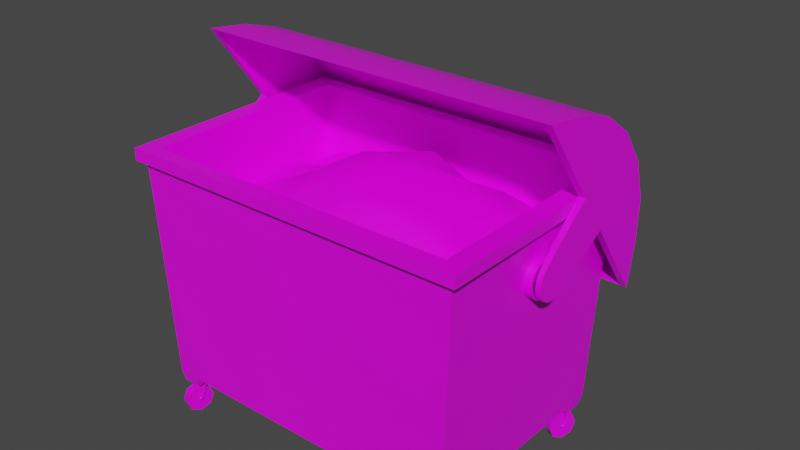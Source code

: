# Source: garbage_open.blend  (saved by Blender 2.81.16; exported with 4.5.12 LTS)
import bpy
from mathutils import Matrix  # noqa: F401  (used for matrix-valued properties, if any)

bpy.ops.wm.read_factory_settings(use_empty=True)
scene = bpy.context.scene
scene.name = 'Scene'

# ---- collections
col_collection = bpy.data.collections.new('Collection'); scene.collection.children.link(col_collection)

# ---- images (referenced by path relative to the original .blend; pixels are not part of the script)
import os
ASSET_DIR = os.environ.get("B2B_ASSET_DIR", "")  # directory of the original .blend (textures are referenced by path, not embedded)
HERE = os.path.dirname(os.path.abspath(__file__))  # packed textures are extracted next to this script under _unpacked/

def load_image(name, relpath, width, height, colorspace="sRGB"):
    """Load a texture the original file referenced (path relative to the .blend, or extracted next to this script)."""
    p = next((c for c in (os.path.join(HERE, relpath), os.path.join(ASSET_DIR, relpath)) if relpath and os.path.exists(c)), "")
    if p:
        img = bpy.data.images.load(p, check_existing=True)
        img.name = name
    else:  # same state as the original file: an image datablock whose file is absent (Cycles renders it pink)
        img = bpy.data.images.new(name, width, height)
        img.source = "FILE"
        img.filepath = "//" + (relpath or name)
    img.colorspace_settings.name = colorspace
    return img
img_garbage = load_image('garbage', 'garbage.png', 1024, 1024, 'sRGB')

# ---- materials (node trees are filled in below, after node groups)
mat_material = bpy.data.materials.new('Material')
mat_material.alpha_threshold = 0.0
mat_material.use_transparent_shadow = False
mat_material.line_color = (0.0, 0.0, 0.0, 1.0)

# ---- node groups
ng_auto_smooth = bpy.data.node_groups.new('Auto Smooth', 'GeometryNodeTree')
_s = ng_auto_smooth.interface.new_socket(name='Geometry', in_out='OUTPUT', socket_type='NodeSocketGeometry')
_s = ng_auto_smooth.interface.new_socket(name='Geometry', in_out='INPUT', socket_type='NodeSocketGeometry')
_s = ng_auto_smooth.interface.new_socket(name='Angle', in_out='INPUT', socket_type='NodeSocketFloat')
_s.subtype = 'ANGLE'
_s.min_value = 0.0
_s.max_value = 3.142
ng_auto_smooth.is_modifier = True
_N = ng_auto_smooth.nodes; _L = ng_auto_smooth.links
n0 = _N.new('NodeGroupOutput'); n0.name = 'Group Output'; n0.location = (480, -100)
n1 = _N.new('NodeGroupInput'); n1.name = 'Group Input'; n1.location = (-420, -300)
n2 = _N.new('NodeGroupInput'); n2.name = 'Group Input.001'; n2.location = (-60, -100)
n3 = _N.new('GeometryNodeSetShadeSmooth'); n3.name = 'Set Shade Smooth'; n3.location = (120, -100)
n3.domain = 'EDGE'
n4 = _N.new('GeometryNodeSetShadeSmooth'); n4.name = 'Set Shade Smooth.001'; n4.location = (300, -100)
n5 = _N.new('GeometryNodeInputMeshEdgeAngle'); n5.name = 'Edge Angle'; n5.location = (-420, -220)
n6 = _N.new('GeometryNodeInputEdgeSmooth'); n6.name = 'Is Edge Smooth'; n6.location = (-60, -160)
n7 = _N.new('GeometryNodeInputShadeSmooth'); n7.name = 'Is Face Smooth'; n7.location = (-240, -340)
n8 = _N.new('FunctionNodeBooleanMath'); n8.name = 'Boolean Math'; n8.location = (-60, -220)
n9 = _N.new('FunctionNodeCompare'); n9.name = 'Compare'; n9.location = (-240, -180)
n9.operation = 'LESS_EQUAL'
_L.new(n5.outputs[0], n9.inputs[0])
_L.new(n4.outputs[0], n0.inputs[0])
_L.new(n1.outputs[1], n9.inputs[1])
_L.new(n9.outputs[0], n8.inputs[0])
_L.new(n7.outputs[0], n8.inputs[1])
_L.new(n2.outputs[0], n3.inputs[0])
_L.new(n6.outputs[0], n3.inputs[1])
_L.new(n3.outputs[0], n4.inputs[0])
_L.new(n8.outputs[0], n3.inputs[2])
n0.is_active_output = True

# ---- material node trees
mat_material.use_nodes = True; mat_material.node_tree.nodes.clear()
_N = mat_material.node_tree.nodes; _L = mat_material.node_tree.links
n0 = _N.new('ShaderNodeOutputMaterial'); n0.name = 'Material Output'; n0.location = (300, 300)
n1 = _N.new('ShaderNodeBsdfPrincipled'); n1.name = 'Principled BSDF'; n1.location = (10, 300)
n1.distribution = 'GGX'
n1.subsurface_method = 'BURLEY'
n1.inputs[2].default_value = 0.4
n1.inputs[3].default_value = 1.45
n1.inputs[27].default_value = (0.0, 0.0, 0.0, 1.0)
n1.inputs[28].default_value = 1.0
n2 = _N.new('ShaderNodeTexImage'); n2.name = 'Image Texture'; n2.location = (-465, 171)
n2.image = img_garbage
_L.new(n1.outputs[0], n0.inputs[0])
_L.new(n2.outputs[0], n1.inputs[0])
n0.is_active_output = True

# ---- world
world_world = bpy.data.worlds.new('World'); scene.world = world_world
world_world.use_nodes = True; world_world.node_tree.nodes.clear()
_N = world_world.node_tree.nodes; _L = world_world.node_tree.links
n0 = _N.new('ShaderNodeOutputWorld'); n0.name = 'World Output'; n0.location = (300, 300)
n1 = _N.new('ShaderNodeBackground'); n1.name = 'Background'; n1.location = (10, 300)
n1.inputs[0].default_value = (0.05088, 0.05088, 0.05088, 1.0)
_L.new(n1.outputs[0], n0.inputs[0])
n0.is_active_output = True
world_world.color = (0.05088, 0.05088, 0.05088)
world_world.use_sun_shadow = False
world_world.sun_shadow_jitter_overblur = 0.0

# ---- meshes
me_cube = bpy.data.meshes.new('Cube')
me_cube.from_pydata([(1.572, 1.062, 1.069), (1.485, 1.003, -0.997), (1.572, -1.062, 1.069), (1.485, -1.003, -0.997), (1.363, -0.5702, -0.8671), (1.259, -0.9884, 1.18), (1.408, -1.122, 1.18), (1.408, -1.122, 1.069), (1.641, 1.122, 1.069), (1.641, -1.122, 1.069), (1.349, -1.062, 1.069), (1.275, 1.003, -0.997), (1.641, 1.122, 1.18), (1.641, -1.122, 1.18), (1.363, 0.5702, -0.8671), (1.259, 0.9884, 1.18), (1.467, 0.9884, 1.18), (1.467, -0.9884, 1.18), (1.408, 1.122, 1.18), (1.408, 1.122, 1.069), (0.0, 0.7441, -0.8671), (0.0, -0.7441, -0.8671), (1.349, 1.062, 1.069), (1.275, -1.003, -0.997), (0.0, 1.003, -0.997), (0.0, -1.062, 1.069), (0.0, -1.003, -0.997), (0.0, 1.062, 1.069), (0.0, -1.122, 1.069), (0.0, 1.122, 1.069), (0.0, -1.122, 1.18), (0.0, 1.122, 1.18), (0.0, -0.9884, 1.18), (0.0, 0.9884, 1.18), (1.363, -0.7441, -0.8671), (1.363, 0.7441, -0.8671), (1.275, 0.7687, -0.997), (1.275, -0.7687, -0.997), (1.572, 0.8134, 1.069), (1.572, -0.8134, 1.069), (1.485, -0.7687, -0.997), (1.485, 0.7687, -0.997), (1.641, 0.8595, 1.069), (1.641, -0.8595, 1.069), (1.641, 0.8595, 1.18), (1.641, -0.8595, 1.18), (1.467, 0.7573, 1.18), (1.467, -0.7573, 1.18), (1.207, 0.7441, -0.8671), (1.207, -0.7441, -0.8671), (0.0, 0.7687, -0.997), (0.0, -0.7687, -0.997), (1.293, 0.9831, -1.095), (1.293, 0.7889, -1.095), (1.293, -0.7889, -1.095), (1.293, -0.9831, -1.095), (1.467, -0.9831, -1.095), (1.467, -0.7889, -1.095), (1.467, 0.7889, -1.095), (1.467, 0.9831, -1.095)], [], [(32, 5, 49, 21), (51, 37, 23, 26), (45, 44, 46, 47), (40, 3, 56, 57), (40, 39, 2, 3), (11, 22, 0, 1), (10, 2, 9, 7), (13, 45, 47, 17), (38, 0, 8, 42), (25, 10, 7, 28), (7, 9, 13, 6), (28, 7, 6, 30), (42, 8, 12, 44), (6, 13, 17, 5), (16, 15, 48, 35), (44, 12, 16, 46), (17, 47, 4, 34), (3, 2, 10, 23), (15, 33, 20, 48), (8, 19, 18, 12), (5, 17, 34, 49), (0, 22, 19, 8), (47, 46, 14, 4), (18, 31, 33, 15), (12, 18, 15, 16), (19, 29, 31, 18), (30, 6, 5, 32), (24, 27, 22, 11), (9, 43, 45, 13), (46, 16, 35, 14), (23, 10, 25, 26), (22, 27, 29, 19), (43, 42, 44, 45), (2, 39, 43, 9), (39, 38, 42, 43), (1, 0, 38, 41), (41, 38, 39, 40), (11, 1, 59, 52), (36, 41, 40, 37), (24, 11, 36, 50), (50, 36, 37, 51), (54, 57, 56, 55), (52, 59, 58, 53), (37, 40, 57, 54), (23, 37, 54, 55), (3, 23, 55, 56), (41, 36, 53, 58), (1, 41, 58, 59), (36, 11, 52, 53), (14, 35, 48, 20, 21, 49, 34, 4)])
me_cube.polygons.foreach_set('use_smooth', [True] * 50)
_uv = me_cube.uv_layers.new(name='UVMap')
_uv.uv.foreach_set('vector', [0.2074, 0.5781, 0.3427, 0.5781, 0.3371, 0.8015, 0.2074, 0.8015, 0.8309, 0.3151, 0.6939, 0.3151, 0.6939, 0.2894, 0.8309, 0.2894, 0.631, 0.7654, 0.631, 0.5772, 0.6497, 0.5884, 0.6497, 0.7542, 0.2442, 0.02868, 0.2189, 0.02868, 0.2211, 0.0178, 0.242, 0.0178, 0.2442, 0.02868, 0.2393, 0.2551, 0.2127, 0.2551, 0.2189, 0.02868, 0.6076, 0.2442, 0.6156, 0.01779, 0.6395, 0.01779, 0.6302, 0.2442, 0.4596, 0.555, 0.4357, 0.555, 0.4283, 0.5484, 0.4532, 0.5484, 0.631, 0.7941, 0.631, 0.7654, 0.6497, 0.7542, 0.6497, 0.7795, 0.4357, 0.7604, 0.4357, 0.7876, 0.4283, 0.7941, 0.4283, 0.7654, 0.6046, 0.555, 0.4596, 0.555, 0.4532, 0.5484, 0.6046, 0.5484, 0.3914, 0.6002, 0.3914, 0.5748, 0.4033, 0.5748, 0.4033, 0.6002, 0.3914, 0.7545, 0.3914, 0.6002, 0.4033, 0.6002, 0.4033, 0.7545, 0.3896, 0.7967, 0.3896, 0.8255, 0.3777, 0.8255, 0.3777, 0.7967, 0.656, 0.7941, 0.631, 0.7941, 0.6497, 0.7795, 0.672, 0.7795, 0.664, 0.01675, 0.6863, 0.01675, 0.6919, 0.2402, 0.6751, 0.2402, 0.631, 0.5772, 0.631, 0.5484, 0.6497, 0.563, 0.6497, 0.5884, 0.6434, 0.5133, 0.6186, 0.5133, 0.5985, 0.2897, 0.6172, 0.2897, 0.02194, 0.6184, 0.01267, 0.3921, 0.03656, 0.3921, 0.04453, 0.6184, 0.6863, 0.01675, 0.8216, 0.01675, 0.8216, 0.2402, 0.6919, 0.2402, 0.8438, 0.4661, 0.8438, 0.4406, 0.8557, 0.4406, 0.8557, 0.4661, 0.3427, 0.5781, 0.365, 0.5781, 0.3539, 0.8015, 0.3371, 0.8015, 0.4357, 0.7876, 0.4596, 0.7876, 0.4532, 0.7941, 0.4283, 0.7941, 0.6186, 0.5133, 0.4558, 0.5133, 0.476, 0.2897, 0.5985, 0.2897, 0.656, 0.5484, 0.8073, 0.5484, 0.8073, 0.563, 0.672, 0.563, 0.631, 0.5484, 0.656, 0.5484, 0.672, 0.563, 0.6497, 0.563, 0.8438, 0.4406, 0.8438, 0.2864, 0.8557, 0.2864, 0.8557, 0.4406, 0.8073, 0.7941, 0.656, 0.7941, 0.672, 0.7795, 0.8073, 0.7795, 0.4706, 0.2442, 0.4706, 0.01779, 0.6156, 0.01779, 0.6076, 0.2442, 0.3896, 0.5798, 0.3896, 0.6085, 0.3777, 0.6085, 0.3777, 0.5798, 0.4558, 0.5133, 0.431, 0.5133, 0.4573, 0.2897, 0.476, 0.2897, 0.04453, 0.6184, 0.03656, 0.3921, 0.1815, 0.3921, 0.1815, 0.6184, 0.4596, 0.7876, 0.6046, 0.7876, 0.6046, 0.7941, 0.4532, 0.7941, 0.3896, 0.6085, 0.3896, 0.7967, 0.3777, 0.7967, 0.3777, 0.6085, 0.4357, 0.555, 0.4357, 0.5822, 0.4283, 0.5772, 0.4283, 0.5484, 0.4357, 0.5822, 0.4357, 0.7604, 0.4283, 0.7654, 0.4283, 0.5772, 0.4345, 0.02868, 0.4408, 0.2551, 0.4141, 0.2551, 0.4093, 0.02868, 0.4093, 0.02868, 0.4141, 0.2551, 0.2393, 0.2551, 0.2442, 0.02868, 0.6076, 0.2442, 0.6302, 0.2442, 0.6283, 0.255, 0.6095, 0.255, 0.6939, 0.4835, 0.6713, 0.4835, 0.6713, 0.3151, 0.6939, 0.3151, 0.8309, 0.5092, 0.6939, 0.5092, 0.6939, 0.4835, 0.8309, 0.4835, 0.8309, 0.4835, 0.6939, 0.4835, 0.6939, 0.3151, 0.8309, 0.3151, 0.7447, 0.8399, 0.7634, 0.8399, 0.7634, 0.8612, 0.7447, 0.8612, 0.7232, 0.8399, 0.7419, 0.8399, 0.7419, 0.8612, 0.7232, 0.8612, 0.8342, 0.2461, 0.8342, 0.2231, 0.8448, 0.2251, 0.8448, 0.2441, 0.8448, 0.1937, 0.8448, 0.2194, 0.8342, 0.2172, 0.8342, 0.1959, 0.02194, 0.6184, 0.04453, 0.6184, 0.04259, 0.6293, 0.02389, 0.6293, 0.7656, 0.863, 0.7656, 0.84, 0.7763, 0.842, 0.7763, 0.8611, 0.4345, 0.02868, 0.4093, 0.02868, 0.4115, 0.0178, 0.4324, 0.0178, 0.3726, 0.8202, 0.3726, 0.8459, 0.362, 0.8436, 0.362, 0.8224, 0.4261, 0.8438, 0.4261, 0.8248, 0.4429, 0.8248, 0.5726, 0.8248, 0.5726, 0.9878, 0.4429, 0.9878, 0.4261, 0.9878, 0.4261, 0.9687])
me_cube.materials.append(mat_material)
me_cube.use_remesh_preserve_volume = False
me_cube.use_remesh_preserve_attributes = False
me_cube.use_mirror_vertex_groups = False
me_cube.update()
me_cylinder = bpy.data.meshes.new('Cylinder')
me_cylinder.from_pydata([(0.02672, 0.06429, -0.03519), (0.02672, 0.06429, 0.03519), (0.06435, 0.02656, -0.03519), (0.06435, 0.02656, 0.03519), (0.06429, -0.02672, -0.03519), (0.06429, -0.02672, 0.03519), (0.02656, -0.06435, -0.03519), (0.02656, -0.06435, 0.03519), (-0.02672, -0.06429, -0.03519), (-0.02672, -0.06429, 0.03519), (-0.06435, -0.02656, -0.03519), (-0.06435, -0.02656, 0.03519), (-0.06429, 0.02672, -0.03519), (-0.06429, 0.02672, 0.03519), (-0.02656, 0.06435, -0.03519), (-0.02656, 0.06435, 0.03519), (0.02144, 0.05157, -0.1037), (0.02131, -0.05162, -0.1037), (-0.02144, -0.05157, -0.1037), (-0.02131, 0.05162, -0.1037), (0.04869, 0.05157, -0.1565), (0.04858, -0.05162, -0.1566), (0.01423, -0.05157, -0.176), (0.01434, 0.05162, -0.176), (0.05475, 0.05158, -0.181), (0.05464, -0.05161, -0.181), (0.03412, -0.05158, -0.1926), (0.03423, 0.05161, -0.1926)], [], [(0, 1, 3, 2), (2, 3, 5, 4), (4, 5, 7, 6), (6, 7, 9, 8), (8, 9, 11, 10), (10, 11, 13, 12), (12, 13, 15, 14), (14, 15, 1, 0), (14, 0, 16, 19), (6, 8, 18, 17), (19, 16, 20, 23), (17, 18, 22, 21), (23, 20, 24, 27), (21, 22, 26, 25)])
me_cylinder.polygons.foreach_set('use_smooth', [True] * 14)
_uv = me_cylinder.uv_layers.new(name='UVMap')
_uv.uv.foreach_set('vector', [0.3109, 0.8591, 0.3034, 0.8591, 0.3034, 0.855, 0.3109, 0.855, 0.3109, 0.855, 0.3034, 0.855, 0.3034, 0.8492, 0.3109, 0.8492, 0.3109, 0.8492, 0.3034, 0.8492, 0.3034, 0.845, 0.3109, 0.845, 0.7941, 0.8575, 0.795, 0.8651, 0.7893, 0.8659, 0.7884, 0.8582, 0.8537, 0.266, 0.8462, 0.266, 0.8462, 0.2619, 0.8537, 0.2619, 0.8537, 0.2619, 0.8462, 0.2619, 0.8462, 0.256, 0.8537, 0.256, 0.8537, 0.256, 0.8462, 0.256, 0.8462, 0.2519, 0.8537, 0.2519, 0.2564, 0.8535, 0.2574, 0.8459, 0.263, 0.8466, 0.2621, 0.8543, 0.2564, 0.8535, 0.2621, 0.8543, 0.2606, 0.8617, 0.256, 0.8611, 0.7941, 0.8575, 0.7884, 0.8582, 0.788, 0.8507, 0.7925, 0.8501, 0.256, 0.8611, 0.2606, 0.8617, 0.2627, 0.8678, 0.2588, 0.8694, 0.7925, 0.8501, 0.788, 0.8507, 0.7908, 0.8423, 0.7947, 0.8439, 0.2588, 0.8694, 0.2627, 0.8678, 0.263, 0.8706, 0.2607, 0.8715, 0.7947, 0.8439, 0.7908, 0.8423, 0.7927, 0.8402, 0.795, 0.8412])
me_cylinder.materials.append(mat_material)
me_cylinder.use_remesh_fix_poles = True
me_cylinder.use_remesh_preserve_attributes = False
me_cylinder.use_mirror_vertex_groups = False
me_cylinder.update()
me_cylinder_001 = bpy.data.meshes.new('Cylinder.001')
me_cylinder_001.from_pydata([(-1.158e-07, 0.1106, -0.042), (-1.158e-07, 0.1106, 0.042), (0.07819, 0.07819, -0.042), (0.07819, 0.07819, 0.042), (0.1106, -9.552e-08, -0.042), (0.1106, -8.855e-08, 0.042), (0.07819, -0.07819, -0.042), (0.07819, -0.07819, 0.042), (-1.255e-07, -0.1106, -0.042), (-1.255e-07, -0.1106, 0.042), (-0.0782, -0.07819, -0.042), (-0.0782, -0.07819, 0.042), (-0.1106, -8.936e-08, -0.042), (-0.1106, -8.24e-08, 0.042), (-0.0782, 0.07819, -0.042), (-0.0782, 0.07819, 0.042)], [], [(0, 1, 3, 2), (2, 3, 5, 4), (4, 5, 7, 6), (6, 7, 9, 8), (8, 9, 11, 10), (10, 11, 13, 12), (12, 13, 15, 14), (14, 15, 1, 0), (2, 4, 6, 8, 10, 12, 14, 0), (1, 15, 13, 11, 9, 7, 5, 3)])
me_cylinder_001.polygons.foreach_set('use_smooth', [True] * 10)
_uv = me_cylinder_001.uv_layers.new(name='UVMap')
_uv.uv.foreach_set('vector', [0.7778, 0.8558, 0.7868, 0.8558, 0.7868, 0.8624, 0.7778, 0.8624, 0.2931, 0.8452, 0.3021, 0.8452, 0.3021, 0.8544, 0.2931, 0.8544, 0.2931, 0.8544, 0.3021, 0.8544, 0.3021, 0.861, 0.2931, 0.861, 0.2305, 0.868, 0.2215, 0.868, 0.2215, 0.8615, 0.2305, 0.8615, 0.2305, 0.8615, 0.2215, 0.8615, 0.2215, 0.8522, 0.2305, 0.8522, 0.2305, 0.8522, 0.2215, 0.8522, 0.2215, 0.8457, 0.2305, 0.8457, 0.7778, 0.84, 0.7868, 0.84, 0.7868, 0.8465, 0.7778, 0.8465, 0.7778, 0.8465, 0.7868, 0.8465, 0.7868, 0.8558, 0.7778, 0.8558, 0.2541, 0.8423, 0.2477, 0.8357, 0.2477, 0.8265, 0.2541, 0.8199, 0.2632, 0.8199, 0.2697, 0.8265, 0.2697, 0.8357, 0.2632, 0.8423, 0.2444, 0.8265, 0.2444, 0.8357, 0.238, 0.8423, 0.2289, 0.8423, 0.2225, 0.8357, 0.2225, 0.8265, 0.2289, 0.8199, 0.238, 0.8199])
me_cylinder_001.materials.append(mat_material)
me_cylinder_001.use_remesh_fix_poles = True
me_cylinder_001.use_remesh_preserve_attributes = False
me_cylinder_001.use_mirror_vertex_groups = False
me_cylinder_001.update()
me_sphere = bpy.data.meshes.new('Sphere')
me_sphere.from_pydata([(7.226e-05, 0.0008672, 0.006849), (0.003248, 0.004043, 0.006328), (0.005941, 0.006736, 0.004843), (0.00774, 0.008535, 0.002621), (0.008372, 0.009167, -4.505e-10), (0.004564, 0.0008672, 0.006328), (0.008372, 0.0008672, 0.004843), (0.01092, 0.0008672, 0.002621), (0.01181, 0.0008672, -2.994e-10), (0.003248, -0.002309, 0.006328), (0.005941, -0.005002, 0.004843), (0.00774, -0.006801, 0.002621), (0.008372, -0.007433, -1.483e-10), (7.227e-05, -0.003625, 0.006328), (7.227e-05, -0.007433, 0.004843), (7.227e-05, -0.009977, 0.002621), (7.227e-05, -0.01087, -8.571e-11), (-0.003104, -0.002309, 0.006328), (-0.005796, -0.005002, 0.004843), (-0.007596, -0.006801, 0.002621), (-0.008227, -0.007433, -1.483e-10), (-0.004419, 0.0008672, 0.006328), (-0.008227, 0.0008672, 0.004843), (-0.01077, 0.0008672, 0.002621), (-0.01167, 0.0008672, -2.994e-10), (-0.003104, 0.004043, 0.006328), (-0.005796, 0.006736, 0.004843), (-0.007596, 0.008535, 0.002621), (-0.008227, 0.009167, -4.505e-10), (7.227e-05, 0.005359, 0.006328), (7.227e-05, 0.009167, 0.004843), (7.227e-05, 0.01171, 0.002621), (7.227e-05, 0.0126, -5.131e-10)], [], [(31, 30, 2, 3), (29, 0, 1), (32, 31, 3, 4), (30, 29, 1, 2), (3, 2, 6, 7), (1, 0, 5), (4, 3, 7, 8), (2, 1, 5, 6), (8, 7, 11, 12), (6, 5, 9, 10), (7, 6, 10, 11), (5, 0, 9), (10, 9, 13, 14), (11, 10, 14, 15), (9, 0, 13), (12, 11, 15, 16), (15, 14, 18, 19), (13, 0, 17), (16, 15, 19, 20), (14, 13, 17, 18), (17, 0, 21), (20, 19, 23, 24), (18, 17, 21, 22), (19, 18, 22, 23), (24, 23, 27, 28), (22, 21, 25, 26), (23, 22, 26, 27), (21, 0, 25), (27, 26, 30, 31), (25, 0, 29), (28, 27, 31, 32), (26, 25, 29, 30)])
me_sphere.polygons.foreach_set('use_smooth', [True] * 32)
_uv = me_sphere.uv_layers.new(name='UVMap')
_uv.uv.foreach_set('vector', [0.4128, 0.563, 0.4131, 0.563, 0.4132, 0.5636, 0.4128, 0.5637, 0.4128, 0.6074, 0.4126, 0.6069, 0.4129, 0.6071, 0.4125, 0.5629, 0.4128, 0.563, 0.4128, 0.5637, 0.4125, 0.5637, 0.4131, 0.563, 0.4135, 0.563, 0.4135, 0.5633, 0.4132, 0.5636, 0.4136, 0.6074, 0.4132, 0.6073, 0.4132, 0.6066, 0.4136, 0.6065, 0.4129, 0.6071, 0.4126, 0.6069, 0.4129, 0.6068, 0.4139, 0.6074, 0.4136, 0.6074, 0.4136, 0.6065, 0.4139, 0.6065, 0.4132, 0.6073, 0.4129, 0.6071, 0.4129, 0.6068, 0.4132, 0.6066, 0.4139, 0.6065, 0.4136, 0.6065, 0.4132, 0.6058, 0.4135, 0.6058, 0.4132, 0.6066, 0.4129, 0.6068, 0.4128, 0.6065, 0.413, 0.6061, 0.4133, 0.6239, 0.4135, 0.6241, 0.4133, 0.6246, 0.4129, 0.6245, 0.4137, 0.6245, 0.4139, 0.625, 0.4136, 0.6248, 0.4133, 0.6246, 0.4136, 0.6248, 0.4136, 0.6252, 0.4132, 0.6253, 0.4129, 0.6245, 0.4133, 0.6246, 0.4132, 0.6253, 0.4129, 0.6254, 0.4136, 0.6248, 0.4139, 0.625, 0.4136, 0.6252, 0.4127, 0.6245, 0.4129, 0.6245, 0.4129, 0.6254, 0.4126, 0.6254, 0.4129, 0.594, 0.4132, 0.5942, 0.4131, 0.5947, 0.4128, 0.5947, 0.4136, 0.6252, 0.4139, 0.625, 0.4137, 0.6254, 0.4126, 0.594, 0.4129, 0.594, 0.4128, 0.5947, 0.4125, 0.5948, 0.4132, 0.5942, 0.4135, 0.5945, 0.4135, 0.5947, 0.4131, 0.5947, 0.4135, 0.5947, 0.4138, 0.5948, 0.4136, 0.5951, 0.4125, 0.5948, 0.4128, 0.5947, 0.4131, 0.5956, 0.4128, 0.5957, 0.4131, 0.5947, 0.4135, 0.5947, 0.4136, 0.5951, 0.4134, 0.5954, 0.4128, 0.5947, 0.4131, 0.5947, 0.4134, 0.5954, 0.4131, 0.5956, 0.4135, 0.5615, 0.4137, 0.5617, 0.4131, 0.5621, 0.4129, 0.562, 0.4134, 0.5954, 0.4136, 0.5951, 0.4139, 0.5953, 0.4138, 0.5957, 0.4137, 0.5617, 0.4138, 0.562, 0.4134, 0.5624, 0.4131, 0.5621, 0.4136, 0.5951, 0.4138, 0.5948, 0.4139, 0.5953, 0.4131, 0.5621, 0.4134, 0.5624, 0.4131, 0.563, 0.4128, 0.563, 0.4136, 0.5627, 0.4138, 0.5629, 0.4135, 0.563, 0.4129, 0.562, 0.4131, 0.5621, 0.4128, 0.563, 0.4125, 0.5629, 0.4134, 0.5624, 0.4136, 0.5627, 0.4135, 0.563, 0.4131, 0.563])
me_sphere.materials.append(mat_material)
me_sphere.use_remesh_fix_poles = True
me_sphere.use_remesh_preserve_attributes = False
me_sphere.use_mirror_vertex_groups = False
me_sphere.update()
me_sphere_001 = bpy.data.meshes.new('Sphere.001')
me_sphere_001.from_pydata([(7.226e-05, 0.0008672, -0.007129), (0.003248, 0.004043, -0.006608), (0.005941, 0.006736, -0.005123), (0.00774, 0.008535, -0.002901), (0.008372, 0.009167, -0.0002801), (0.004564, 0.0008672, -0.006608), (0.008372, 0.0008672, -0.005123), (0.01092, 0.0008672, -0.002901), (0.01181, 0.0008672, -0.0002801), (0.003248, -0.002309, -0.006608), (0.005941, -0.005002, -0.005123), (0.00774, -0.006801, -0.002901), (0.008372, -0.007433, -0.0002801), (7.227e-05, -0.003625, -0.006608), (7.227e-05, -0.007433, -0.005123), (7.227e-05, -0.009977, -0.002901), (7.227e-05, -0.01087, -0.0002801), (-0.003104, -0.002309, -0.006608), (-0.005796, -0.005002, -0.005123), (-0.007596, -0.006801, -0.002901), (-0.008227, -0.007433, -0.0002801), (-0.004419, 0.0008672, -0.006608), (-0.008227, 0.0008672, -0.005123), (-0.01077, 0.0008672, -0.002901), (-0.01167, 0.0008672, -0.0002801), (-0.003104, 0.004043, -0.006608), (-0.005796, 0.006736, -0.005123), (-0.007596, 0.008535, -0.002901), (-0.008227, 0.009167, -0.0002801), (7.227e-05, 0.005359, -0.006608), (7.227e-05, 0.009167, -0.005123), (7.227e-05, 0.01171, -0.002901), (7.227e-05, 0.0126, -0.0002801)], [], [(31, 30, 2, 3), (29, 0, 1), (32, 31, 3, 4), (30, 29, 1, 2), (3, 2, 6, 7), (1, 0, 5), (4, 3, 7, 8), (2, 1, 5, 6), (8, 7, 11, 12), (6, 5, 9, 10), (7, 6, 10, 11), (5, 0, 9), (10, 9, 13, 14), (11, 10, 14, 15), (9, 0, 13), (12, 11, 15, 16), (15, 14, 18, 19), (13, 0, 17), (16, 15, 19, 20), (14, 13, 17, 18), (17, 0, 21), (20, 19, 23, 24), (18, 17, 21, 22), (19, 18, 22, 23), (24, 23, 27, 28), (22, 21, 25, 26), (23, 22, 26, 27), (21, 0, 25), (27, 26, 30, 31), (25, 0, 29), (28, 27, 31, 32), (26, 25, 29, 30)])
me_sphere_001.polygons.foreach_set('use_smooth', [True] * 32)
_uv = me_sphere_001.uv_layers.new(name='UVMap')
_uv.uv.foreach_set('vector', [0.4131, 0.5757, 0.4134, 0.5754, 0.4138, 0.5758, 0.4137, 0.5761, 0.4125, 0.5933, 0.4125, 0.5929, 0.4127, 0.5931, 0.4129, 0.5758, 0.4131, 0.5757, 0.4137, 0.5761, 0.4135, 0.5763, 0.4126, 0.5938, 0.4125, 0.5933, 0.4127, 0.5931, 0.413, 0.5934, 0.4133, 0.5936, 0.413, 0.5934, 0.4132, 0.5928, 0.4136, 0.5928, 0.4127, 0.5931, 0.4125, 0.5929, 0.4129, 0.5928, 0.4135, 0.5938, 0.4133, 0.5936, 0.4136, 0.5928, 0.4139, 0.5929, 0.413, 0.5934, 0.4127, 0.5931, 0.4129, 0.5928, 0.4132, 0.5928, 0.4139, 0.5929, 0.4136, 0.5928, 0.4135, 0.5921, 0.4138, 0.5921, 0.4132, 0.5928, 0.4129, 0.5928, 0.4128, 0.5925, 0.4132, 0.5922, 0.4136, 0.5928, 0.4132, 0.5928, 0.4132, 0.5922, 0.4135, 0.5921, 0.4129, 0.5928, 0.4125, 0.5929, 0.4128, 0.5925, 0.4133, 0.6132, 0.4136, 0.6132, 0.4137, 0.6136, 0.4135, 0.6138, 0.4129, 0.6132, 0.4133, 0.6132, 0.4135, 0.6138, 0.4132, 0.614, 0.4136, 0.6132, 0.414, 0.6133, 0.4137, 0.6136, 0.4126, 0.6132, 0.4129, 0.6132, 0.4132, 0.614, 0.4129, 0.6141, 0.4132, 0.614, 0.4135, 0.6138, 0.4139, 0.6142, 0.4137, 0.6145, 0.4137, 0.6136, 0.414, 0.6133, 0.414, 0.6138, 0.4129, 0.6141, 0.4132, 0.614, 0.4137, 0.6145, 0.4135, 0.6147, 0.4135, 0.6138, 0.4137, 0.6136, 0.414, 0.6138, 0.4139, 0.6142, 0.1945, 0.3747, 0.1946, 0.3744, 0.1949, 0.3746, 0.1946, 0.3757, 0.1945, 0.3755, 0.1954, 0.3751, 0.1955, 0.3754, 0.1945, 0.3751, 0.1945, 0.3747, 0.1949, 0.3746, 0.1951, 0.3749, 0.1945, 0.3755, 0.1945, 0.3751, 0.1951, 0.3749, 0.1954, 0.3751, 0.4125, 0.5742, 0.4128, 0.5741, 0.4128, 0.5749, 0.4125, 0.5749, 0.1951, 0.3749, 0.1949, 0.3746, 0.1951, 0.3744, 0.1955, 0.3744, 0.4128, 0.5741, 0.4132, 0.5743, 0.4131, 0.5748, 0.4128, 0.5749, 0.1949, 0.3746, 0.1946, 0.3744, 0.1951, 0.3744, 0.4128, 0.5749, 0.4131, 0.5748, 0.4134, 0.5754, 0.4131, 0.5757, 0.4135, 0.5748, 0.4138, 0.5749, 0.4136, 0.5752, 0.4125, 0.5749, 0.4128, 0.5749, 0.4131, 0.5757, 0.4129, 0.5758, 0.4131, 0.5748, 0.4135, 0.5748, 0.4136, 0.5752, 0.4134, 0.5754])
me_sphere_001.materials.append(mat_material)
me_sphere_001.use_remesh_fix_poles = True
me_sphere_001.use_remesh_preserve_attributes = False
me_sphere_001.use_mirror_vertex_groups = False
me_sphere_001.update()
me_cylinder_002 = bpy.data.meshes.new('Cylinder.002')
me_cylinder_002.from_pydata([(0.02672, 0.06429, -0.03519), (0.02672, 0.06429, 0.03519), (0.06435, 0.02656, -0.03519), (0.06435, 0.02656, 0.03519), (0.06429, -0.02672, -0.03519), (0.06429, -0.02672, 0.03519), (0.02656, -0.06435, -0.03519), (0.02656, -0.06435, 0.03519), (-0.02672, -0.06429, -0.03519), (-0.02672, -0.06429, 0.03519), (-0.06435, -0.02656, -0.03519), (-0.06435, -0.02656, 0.03519), (-0.06429, 0.02672, -0.03519), (-0.06429, 0.02672, 0.03519), (-0.02656, 0.06435, -0.03519), (-0.02656, 0.06435, 0.03519), (0.02144, 0.05157, -0.1037), (0.02131, -0.05162, -0.1037), (-0.02144, -0.05157, -0.1037), (-0.02131, 0.05162, -0.1037), (0.04869, 0.05157, -0.1565), (0.04858, -0.05162, -0.1566), (0.01423, -0.05157, -0.176), (0.01434, 0.05162, -0.176), (0.05475, 0.05158, -0.181), (0.05464, -0.05161, -0.181), (0.03412, -0.05158, -0.1926), (0.03423, 0.05161, -0.1926)], [], [(0, 1, 3, 2), (2, 3, 5, 4), (4, 5, 7, 6), (6, 7, 9, 8), (8, 9, 11, 10), (10, 11, 13, 12), (12, 13, 15, 14), (14, 15, 1, 0), (14, 0, 16, 19), (6, 8, 18, 17), (19, 16, 20, 23), (17, 18, 22, 21), (23, 20, 24, 27), (21, 22, 26, 25)])
me_cylinder_002.polygons.foreach_set('use_smooth', [True] * 14)
_uv = me_cylinder_002.uv_layers.new(name='UVMap')
_uv.uv.foreach_set('vector', [0.3299, 0.864, 0.3224, 0.864, 0.3224, 0.8598, 0.3299, 0.8598, 0.3299, 0.8598, 0.3224, 0.8598, 0.3224, 0.854, 0.3299, 0.854, 0.3299, 0.854, 0.3224, 0.854, 0.3224, 0.8499, 0.3299, 0.8499, 0.8522, 0.211, 0.8532, 0.2186, 0.8475, 0.2194, 0.8466, 0.2117, 0.3519, 0.864, 0.3444, 0.864, 0.3444, 0.8598, 0.3519, 0.8598, 0.3519, 0.8598, 0.3444, 0.8598, 0.3444, 0.854, 0.3519, 0.854, 0.3519, 0.854, 0.3444, 0.854, 0.3444, 0.8499, 0.3519, 0.8499, 0.2402, 0.8535, 0.2412, 0.8459, 0.2469, 0.8466, 0.2459, 0.8543, 0.2402, 0.8535, 0.2459, 0.8543, 0.2444, 0.8617, 0.2398, 0.8611, 0.8522, 0.211, 0.8466, 0.2117, 0.8462, 0.2042, 0.8507, 0.2036, 0.2398, 0.8611, 0.2444, 0.8617, 0.2466, 0.8678, 0.2426, 0.8694, 0.8507, 0.2036, 0.8462, 0.2042, 0.849, 0.1958, 0.8529, 0.1974, 0.2426, 0.8694, 0.2466, 0.8678, 0.2469, 0.8706, 0.2445, 0.8715, 0.8529, 0.1974, 0.849, 0.1958, 0.8509, 0.1937, 0.8532, 0.1947])
me_cylinder_002.materials.append(mat_material)
me_cylinder_002.use_remesh_fix_poles = True
me_cylinder_002.use_remesh_preserve_attributes = False
me_cylinder_002.use_mirror_vertex_groups = False
me_cylinder_002.update()
me_cylinder_003 = bpy.data.meshes.new('Cylinder.003')
me_cylinder_003.from_pydata([(-1.158e-07, 0.1106, -0.042), (-1.158e-07, 0.1106, 0.042), (0.07819, 0.07819, -0.042), (0.07819, 0.07819, 0.042), (0.1106, -9.552e-08, -0.042), (0.1106, -8.855e-08, 0.042), (0.07819, -0.07819, -0.042), (0.07819, -0.07819, 0.042), (-1.255e-07, -0.1106, -0.042), (-1.255e-07, -0.1106, 0.042), (-0.0782, -0.07819, -0.042), (-0.0782, -0.07819, 0.042), (-0.1106, -8.936e-08, -0.042), (-0.1106, -8.24e-08, 0.042), (-0.0782, 0.07819, -0.042), (-0.0782, 0.07819, 0.042)], [], [(0, 1, 3, 2), (2, 3, 5, 4), (4, 5, 7, 6), (6, 7, 9, 8), (8, 9, 11, 10), (10, 11, 13, 12), (12, 13, 15, 14), (14, 15, 1, 0), (2, 4, 6, 8, 10, 12, 14, 0), (1, 15, 13, 11, 9, 7, 5, 3)])
me_cylinder_003.polygons.foreach_set('use_smooth', [True] * 10)
_uv = me_cylinder_003.uv_layers.new(name='UVMap')
_uv.uv.foreach_set('vector', [0.7983, 0.8607, 0.8073, 0.8607, 0.8073, 0.8672, 0.7983, 0.8672, 0.8341, 0.249, 0.8431, 0.249, 0.8431, 0.2583, 0.8341, 0.2583, 0.8341, 0.2583, 0.8431, 0.2583, 0.8431, 0.2648, 0.8341, 0.2648, 0.2053, 0.868, 0.1962, 0.868, 0.1962, 0.8615, 0.2053, 0.8615, 0.2053, 0.8615, 0.1962, 0.8615, 0.1962, 0.8522, 0.2053, 0.8522, 0.2053, 0.8522, 0.1962, 0.8522, 0.1962, 0.8457, 0.2053, 0.8457, 0.7983, 0.8448, 0.8073, 0.8448, 0.8073, 0.8514, 0.7983, 0.8514, 0.7983, 0.8514, 0.8073, 0.8514, 0.8073, 0.8607, 0.7983, 0.8607, 0.7804, 0.8366, 0.774, 0.8301, 0.774, 0.8208, 0.7804, 0.8142, 0.7895, 0.8142, 0.7959, 0.8208, 0.7959, 0.8301, 0.7895, 0.8366, 0.2192, 0.8265, 0.2192, 0.8357, 0.2127, 0.8423, 0.2036, 0.8423, 0.1972, 0.8357, 0.1972, 0.8265, 0.2036, 0.8199, 0.2127, 0.8199])
me_cylinder_003.materials.append(mat_material)
me_cylinder_003.use_remesh_fix_poles = True
me_cylinder_003.use_remesh_preserve_attributes = False
me_cylinder_003.use_mirror_vertex_groups = False
me_cylinder_003.update()
me_sphere_002 = bpy.data.meshes.new('Sphere.002')
me_sphere_002.from_pydata([(7.226e-05, 0.0008672, 0.006849), (0.003248, 0.004043, 0.006328), (0.005941, 0.006736, 0.004843), (0.00774, 0.008535, 0.002621), (0.008372, 0.009167, -4.505e-10), (0.004564, 0.0008672, 0.006328), (0.008372, 0.0008672, 0.004843), (0.01092, 0.0008672, 0.002621), (0.01181, 0.0008672, -2.994e-10), (0.003248, -0.002309, 0.006328), (0.005941, -0.005002, 0.004843), (0.00774, -0.006801, 0.002621), (0.008372, -0.007433, -1.483e-10), (7.227e-05, -0.003625, 0.006328), (7.227e-05, -0.007433, 0.004843), (7.227e-05, -0.009977, 0.002621), (7.227e-05, -0.01087, -8.571e-11), (-0.003104, -0.002309, 0.006328), (-0.005796, -0.005002, 0.004843), (-0.007596, -0.006801, 0.002621), (-0.008227, -0.007433, -1.483e-10), (-0.004419, 0.0008672, 0.006328), (-0.008227, 0.0008672, 0.004843), (-0.01077, 0.0008672, 0.002621), (-0.01167, 0.0008672, -2.994e-10), (-0.003104, 0.004043, 0.006328), (-0.005796, 0.006736, 0.004843), (-0.007596, 0.008535, 0.002621), (-0.008227, 0.009167, -4.505e-10), (7.227e-05, 0.005359, 0.006328), (7.227e-05, 0.009167, 0.004843), (7.227e-05, 0.01171, 0.002621), (7.227e-05, 0.0126, -5.131e-10)], [], [(31, 30, 2, 3), (29, 0, 1), (32, 31, 3, 4), (30, 29, 1, 2), (3, 2, 6, 7), (1, 0, 5), (4, 3, 7, 8), (2, 1, 5, 6), (8, 7, 11, 12), (6, 5, 9, 10), (7, 6, 10, 11), (5, 0, 9), (10, 9, 13, 14), (11, 10, 14, 15), (9, 0, 13), (12, 11, 15, 16), (15, 14, 18, 19), (13, 0, 17), (16, 15, 19, 20), (14, 13, 17, 18), (17, 0, 21), (20, 19, 23, 24), (18, 17, 21, 22), (19, 18, 22, 23), (24, 23, 27, 28), (22, 21, 25, 26), (23, 22, 26, 27), (21, 0, 25), (27, 26, 30, 31), (25, 0, 29), (28, 27, 31, 32), (26, 25, 29, 30)])
me_sphere_002.polygons.foreach_set('use_smooth', [True] * 32)
_uv = me_sphere_002.uv_layers.new(name='UVMap')
_uv.uv.foreach_set('vector', [0.4128, 0.5832, 0.4131, 0.5832, 0.4132, 0.5838, 0.4128, 0.5839, 0.4128, 0.6093, 0.4126, 0.6089, 0.4129, 0.6091, 0.4125, 0.5831, 0.4128, 0.5832, 0.4128, 0.5839, 0.4125, 0.5839, 0.4131, 0.5832, 0.4135, 0.5832, 0.4135, 0.5835, 0.4132, 0.5838, 0.4136, 0.6093, 0.4132, 0.6092, 0.4132, 0.6085, 0.4136, 0.6084, 0.4129, 0.6091, 0.4126, 0.6089, 0.4129, 0.6087, 0.4139, 0.6094, 0.4136, 0.6093, 0.4136, 0.6084, 0.4139, 0.6084, 0.4132, 0.6092, 0.4129, 0.6091, 0.4129, 0.6087, 0.4132, 0.6085, 0.4139, 0.6084, 0.4136, 0.6084, 0.4132, 0.6078, 0.4135, 0.6077, 0.4132, 0.6085, 0.4129, 0.6087, 0.4128, 0.6084, 0.413, 0.608, 0.4133, 0.6203, 0.4135, 0.6205, 0.4133, 0.621, 0.4129, 0.6209, 0.4137, 0.6209, 0.4139, 0.6214, 0.4136, 0.6212, 0.4133, 0.621, 0.4136, 0.6212, 0.4136, 0.6216, 0.4132, 0.6217, 0.4129, 0.6209, 0.4133, 0.621, 0.4132, 0.6217, 0.4129, 0.6218, 0.4136, 0.6212, 0.4139, 0.6214, 0.4136, 0.6216, 0.4127, 0.6209, 0.4129, 0.6209, 0.4129, 0.6218, 0.4126, 0.6218, 0.4129, 0.596, 0.4132, 0.5961, 0.4131, 0.5967, 0.4128, 0.5967, 0.4136, 0.6216, 0.4139, 0.6214, 0.4137, 0.6218, 0.4126, 0.596, 0.4129, 0.596, 0.4128, 0.5967, 0.4125, 0.5968, 0.4132, 0.5961, 0.4135, 0.5964, 0.4135, 0.5967, 0.4131, 0.5967, 0.4135, 0.5967, 0.4138, 0.5968, 0.4136, 0.5971, 0.4125, 0.5968, 0.4128, 0.5967, 0.4131, 0.5976, 0.4128, 0.5977, 0.4131, 0.5967, 0.4135, 0.5967, 0.4136, 0.5971, 0.4134, 0.5973, 0.4128, 0.5967, 0.4131, 0.5967, 0.4134, 0.5973, 0.4131, 0.5976, 0.4135, 0.5817, 0.4137, 0.5819, 0.4131, 0.5823, 0.4129, 0.5822, 0.4134, 0.5973, 0.4136, 0.5971, 0.4139, 0.5973, 0.4138, 0.5977, 0.4137, 0.5819, 0.4138, 0.5822, 0.4134, 0.5826, 0.4131, 0.5823, 0.4136, 0.5971, 0.4138, 0.5968, 0.4139, 0.5973, 0.4131, 0.5823, 0.4134, 0.5826, 0.4131, 0.5832, 0.4128, 0.5832, 0.4136, 0.5829, 0.4138, 0.5832, 0.4135, 0.5832, 0.4129, 0.5822, 0.4131, 0.5823, 0.4128, 0.5832, 0.4125, 0.5831, 0.4134, 0.5826, 0.4136, 0.5829, 0.4135, 0.5832, 0.4131, 0.5832])
me_sphere_002.materials.append(mat_material)
me_sphere_002.use_remesh_fix_poles = True
me_sphere_002.use_remesh_preserve_attributes = False
me_sphere_002.use_mirror_vertex_groups = False
me_sphere_002.update()
me_sphere_003 = bpy.data.meshes.new('Sphere.003')
me_sphere_003.from_pydata([(7.226e-05, 0.0008672, -0.007129), (0.003248, 0.004043, -0.006608), (0.005941, 0.006736, -0.005123), (0.00774, 0.008535, -0.002901), (0.008372, 0.009167, -0.0002801), (0.004564, 0.0008672, -0.006608), (0.008372, 0.0008672, -0.005123), (0.01092, 0.0008672, -0.002901), (0.01181, 0.0008672, -0.0002801), (0.003248, -0.002309, -0.006608), (0.005941, -0.005002, -0.005123), (0.00774, -0.006801, -0.002901), (0.008372, -0.007433, -0.0002801), (7.227e-05, -0.003625, -0.006608), (7.227e-05, -0.007433, -0.005123), (7.227e-05, -0.009977, -0.002901), (7.227e-05, -0.01087, -0.0002801), (-0.003104, -0.002309, -0.006608), (-0.005796, -0.005002, -0.005123), (-0.007596, -0.006801, -0.002901), (-0.008227, -0.007433, -0.0002801), (-0.004419, 0.0008672, -0.006608), (-0.008227, 0.0008672, -0.005123), (-0.01077, 0.0008672, -0.002901), (-0.01167, 0.0008672, -0.0002801), (-0.003104, 0.004043, -0.006608), (-0.005796, 0.006736, -0.005123), (-0.007596, 0.008535, -0.002901), (-0.008227, 0.009167, -0.0002801), (7.227e-05, 0.005359, -0.006608), (7.227e-05, 0.009167, -0.005123), (7.227e-05, 0.01171, -0.002901), (7.227e-05, 0.0126, -0.0002801)], [], [(31, 30, 2, 3), (29, 0, 1), (32, 31, 3, 4), (30, 29, 1, 2), (3, 2, 6, 7), (1, 0, 5), (4, 3, 7, 8), (2, 1, 5, 6), (8, 7, 11, 12), (6, 5, 9, 10), (7, 6, 10, 11), (5, 0, 9), (10, 9, 13, 14), (11, 10, 14, 15), (9, 0, 13), (12, 11, 15, 16), (15, 14, 18, 19), (13, 0, 17), (16, 15, 19, 20), (14, 13, 17, 18), (17, 0, 21), (20, 19, 23, 24), (18, 17, 21, 22), (19, 18, 22, 23), (24, 23, 27, 28), (22, 21, 25, 26), (23, 22, 26, 27), (21, 0, 25), (27, 26, 30, 31), (25, 0, 29), (28, 27, 31, 32), (26, 25, 29, 30)])
me_sphere_003.polygons.foreach_set('use_smooth', [True] * 32)
_uv = me_sphere_003.uv_layers.new(name='UVMap')
_uv.uv.foreach_set('vector', [0.4131, 0.5807, 0.4134, 0.5805, 0.4138, 0.5808, 0.4137, 0.5812, 0.4125, 0.5914, 0.4125, 0.5909, 0.4127, 0.5912, 0.4129, 0.5809, 0.4131, 0.5807, 0.4137, 0.5812, 0.4135, 0.5814, 0.4126, 0.5918, 0.4125, 0.5914, 0.4127, 0.5912, 0.413, 0.5914, 0.4133, 0.5917, 0.413, 0.5914, 0.4132, 0.5908, 0.4136, 0.5908, 0.4127, 0.5912, 0.4125, 0.5909, 0.4129, 0.5908, 0.4135, 0.5918, 0.4133, 0.5917, 0.4136, 0.5908, 0.4139, 0.5909, 0.413, 0.5914, 0.4127, 0.5912, 0.4129, 0.5908, 0.4132, 0.5908, 0.4139, 0.5909, 0.4136, 0.5908, 0.4135, 0.5901, 0.4138, 0.5901, 0.4132, 0.5908, 0.4129, 0.5908, 0.4128, 0.5905, 0.4132, 0.5902, 0.4136, 0.5908, 0.4132, 0.5908, 0.4132, 0.5902, 0.4135, 0.5901, 0.4129, 0.5908, 0.4125, 0.5909, 0.4128, 0.5905, 0.4133, 0.6096, 0.4136, 0.6097, 0.4137, 0.61, 0.4135, 0.6103, 0.4129, 0.6096, 0.4133, 0.6096, 0.4135, 0.6103, 0.4132, 0.6105, 0.4136, 0.6097, 0.414, 0.6097, 0.4137, 0.61, 0.4126, 0.6097, 0.4129, 0.6096, 0.4132, 0.6105, 0.4129, 0.6106, 0.4132, 0.6105, 0.4135, 0.6103, 0.4139, 0.6107, 0.4137, 0.611, 0.4137, 0.61, 0.414, 0.6097, 0.414, 0.6102, 0.4129, 0.6106, 0.4132, 0.6105, 0.4137, 0.611, 0.4135, 0.6111, 0.4135, 0.6103, 0.4137, 0.61, 0.414, 0.6102, 0.4139, 0.6107, 0.1945, 0.3763, 0.1946, 0.376, 0.1949, 0.3762, 0.1946, 0.3773, 0.1945, 0.3771, 0.1954, 0.3767, 0.1955, 0.377, 0.1945, 0.3767, 0.1945, 0.3763, 0.1949, 0.3762, 0.1951, 0.3764, 0.1945, 0.3771, 0.1945, 0.3767, 0.1951, 0.3764, 0.1954, 0.3767, 0.4125, 0.5792, 0.4128, 0.5792, 0.4128, 0.5799, 0.4125, 0.58, 0.1951, 0.3764, 0.1949, 0.3762, 0.1951, 0.376, 0.1955, 0.376, 0.4128, 0.5792, 0.4132, 0.5793, 0.4131, 0.5799, 0.4128, 0.5799, 0.1949, 0.3762, 0.1946, 0.376, 0.1951, 0.376, 0.4128, 0.5799, 0.4131, 0.5799, 0.4134, 0.5805, 0.4131, 0.5807, 0.4135, 0.5799, 0.4138, 0.5799, 0.4136, 0.5802, 0.4125, 0.58, 0.4128, 0.5799, 0.4131, 0.5807, 0.4129, 0.5809, 0.4131, 0.5799, 0.4135, 0.5799, 0.4136, 0.5802, 0.4134, 0.5805])
me_sphere_003.materials.append(mat_material)
me_sphere_003.use_remesh_fix_poles = True
me_sphere_003.use_remesh_preserve_attributes = False
me_sphere_003.use_mirror_vertex_groups = False
me_sphere_003.update()
me_cylinder_004 = bpy.data.meshes.new('Cylinder.004')
me_cylinder_004.from_pydata([(0.02672, 0.06429, -0.03519), (0.02672, 0.06429, 0.03519), (0.06435, 0.02656, -0.03519), (0.06435, 0.02656, 0.03519), (0.06429, -0.02672, -0.03519), (0.06429, -0.02672, 0.03519), (0.02656, -0.06435, -0.03519), (0.02656, -0.06435, 0.03519), (-0.02672, -0.06429, -0.03519), (-0.02672, -0.06429, 0.03519), (-0.06435, -0.02656, -0.03519), (-0.06435, -0.02656, 0.03519), (-0.06429, 0.02672, -0.03519), (-0.06429, 0.02672, 0.03519), (-0.02656, 0.06435, -0.03519), (-0.02656, 0.06435, 0.03519), (0.02144, 0.05157, -0.1037), (0.02131, -0.05162, -0.1037), (-0.02144, -0.05157, -0.1037), (-0.02131, 0.05162, -0.1037), (0.04869, 0.05157, -0.1565), (0.04858, -0.05162, -0.1566), (0.01423, -0.05157, -0.176), (0.01434, 0.05162, -0.176), (0.05475, 0.05158, -0.181), (0.05464, -0.05161, -0.181), (0.03412, -0.05158, -0.1926), (0.03423, 0.05161, -0.1926)], [], [(0, 1, 3, 2), (2, 3, 5, 4), (4, 5, 7, 6), (6, 7, 9, 8), (8, 9, 11, 10), (10, 11, 13, 12), (12, 13, 15, 14), (14, 15, 1, 0), (14, 0, 16, 19), (6, 8, 18, 17), (19, 16, 20, 23), (17, 18, 22, 21), (23, 20, 24, 27), (21, 22, 26, 25)])
me_cylinder_004.polygons.foreach_set('use_smooth', [True] * 14)
_uv = me_cylinder_004.uv_layers.new(name='UVMap')
_uv.uv.foreach_set('vector', [0.3196, 0.8591, 0.3121, 0.8591, 0.3121, 0.855, 0.3196, 0.855, 0.3196, 0.855, 0.3121, 0.855, 0.3121, 0.8492, 0.3196, 0.8492, 0.3196, 0.8492, 0.3121, 0.8492, 0.3121, 0.845, 0.3196, 0.845, 0.8522, 0.2405, 0.8532, 0.2482, 0.8475, 0.2489, 0.8465, 0.2413, 0.3606, 0.864, 0.3531, 0.864, 0.3531, 0.8598, 0.3606, 0.8598, 0.3606, 0.8598, 0.3531, 0.8598, 0.3531, 0.854, 0.3606, 0.854, 0.3606, 0.854, 0.3531, 0.854, 0.3531, 0.8499, 0.3606, 0.8499, 0.2483, 0.8535, 0.2493, 0.8459, 0.255, 0.8466, 0.254, 0.8543, 0.2483, 0.8535, 0.254, 0.8543, 0.2525, 0.8617, 0.2479, 0.8611, 0.8522, 0.2405, 0.8465, 0.2413, 0.8461, 0.2337, 0.8507, 0.2331, 0.2479, 0.8611, 0.2525, 0.8617, 0.2546, 0.8678, 0.2507, 0.8694, 0.8507, 0.2331, 0.8461, 0.2337, 0.8489, 0.2254, 0.8529, 0.227, 0.2507, 0.8694, 0.2546, 0.8678, 0.255, 0.8706, 0.2526, 0.8715, 0.8529, 0.227, 0.8489, 0.2254, 0.8508, 0.2233, 0.8532, 0.2242])
me_cylinder_004.materials.append(mat_material)
me_cylinder_004.use_remesh_fix_poles = True
me_cylinder_004.use_remesh_preserve_attributes = False
me_cylinder_004.use_mirror_vertex_groups = False
me_cylinder_004.update()
me_cylinder_005 = bpy.data.meshes.new('Cylinder.005')
me_cylinder_005.from_pydata([(-1.158e-07, 0.1106, -0.042), (-1.158e-07, 0.1106, 0.042), (0.07819, 0.07819, -0.042), (0.07819, 0.07819, 0.042), (0.1106, -9.552e-08, -0.042), (0.1106, -8.855e-08, 0.042), (0.07819, -0.07819, -0.042), (0.07819, -0.07819, 0.042), (-1.255e-07, -0.1106, -0.042), (-1.255e-07, -0.1106, 0.042), (-0.0782, -0.07819, -0.042), (-0.0782, -0.07819, 0.042), (-0.1106, -8.936e-08, -0.042), (-0.1106, -8.24e-08, 0.042), (-0.0782, 0.07819, -0.042), (-0.0782, 0.07819, 0.042)], [], [(0, 1, 3, 2), (2, 3, 5, 4), (4, 5, 7, 6), (6, 7, 9, 8), (8, 9, 11, 10), (10, 11, 13, 12), (12, 13, 15, 14), (14, 15, 1, 0), (2, 4, 6, 8, 10, 12, 14, 0), (1, 15, 13, 11, 9, 7, 5, 3)])
me_cylinder_005.polygons.foreach_set('use_smooth', [True] * 10)
_uv = me_cylinder_005.uv_layers.new(name='UVMap')
_uv.uv.foreach_set('vector', [0.8086, 0.8607, 0.8177, 0.8607, 0.8177, 0.8672, 0.8086, 0.8672, 0.2827, 0.8452, 0.2918, 0.8452, 0.2918, 0.8544, 0.2827, 0.8544, 0.2827, 0.8544, 0.2918, 0.8544, 0.2918, 0.861, 0.2827, 0.861, 0.8526, 0.5036, 0.8436, 0.5036, 0.8436, 0.497, 0.8526, 0.497, 0.8526, 0.497, 0.8436, 0.497, 0.8436, 0.4878, 0.8526, 0.4878, 0.8526, 0.4878, 0.8436, 0.4878, 0.8436, 0.4812, 0.8526, 0.4812, 0.8086, 0.8448, 0.8177, 0.8448, 0.8177, 0.8514, 0.8086, 0.8514, 0.8086, 0.8514, 0.8177, 0.8514, 0.8177, 0.8607, 0.8086, 0.8607, 0.7299, 0.8366, 0.7235, 0.8301, 0.7235, 0.8208, 0.7299, 0.8142, 0.739, 0.8142, 0.7454, 0.8208, 0.7454, 0.8301, 0.739, 0.8366, 0.3202, 0.8265, 0.3202, 0.8357, 0.3137, 0.8423, 0.3046, 0.8423, 0.2982, 0.8357, 0.2982, 0.8265, 0.3046, 0.8199, 0.3137, 0.8199])
me_cylinder_005.materials.append(mat_material)
me_cylinder_005.use_remesh_fix_poles = True
me_cylinder_005.use_remesh_preserve_attributes = False
me_cylinder_005.use_mirror_vertex_groups = False
me_cylinder_005.update()
me_sphere_004 = bpy.data.meshes.new('Sphere.004')
me_sphere_004.from_pydata([(7.226e-05, 0.0008672, 0.006849), (0.003248, 0.004043, 0.006328), (0.005941, 0.006736, 0.004843), (0.00774, 0.008535, 0.002621), (0.008372, 0.009167, -4.505e-10), (0.004564, 0.0008672, 0.006328), (0.008372, 0.0008672, 0.004843), (0.01092, 0.0008672, 0.002621), (0.01181, 0.0008672, -2.994e-10), (0.003248, -0.002309, 0.006328), (0.005941, -0.005002, 0.004843), (0.00774, -0.006801, 0.002621), (0.008372, -0.007433, -1.483e-10), (7.227e-05, -0.003625, 0.006328), (7.227e-05, -0.007433, 0.004843), (7.227e-05, -0.009977, 0.002621), (7.227e-05, -0.01087, -8.571e-11), (-0.003104, -0.002309, 0.006328), (-0.005796, -0.005002, 0.004843), (-0.007596, -0.006801, 0.002621), (-0.008227, -0.007433, -1.483e-10), (-0.004419, 0.0008672, 0.006328), (-0.008227, 0.0008672, 0.004843), (-0.01077, 0.0008672, 0.002621), (-0.01167, 0.0008672, -2.994e-10), (-0.003104, 0.004043, 0.006328), (-0.005796, 0.006736, 0.004843), (-0.007596, 0.008535, 0.002621), (-0.008227, 0.009167, -4.505e-10), (7.227e-05, 0.005359, 0.006328), (7.227e-05, 0.009167, 0.004843), (7.227e-05, 0.01171, 0.002621), (7.227e-05, 0.0126, -5.131e-10)], [], [(31, 30, 2, 3), (29, 0, 1), (32, 31, 3, 4), (30, 29, 1, 2), (3, 2, 6, 7), (1, 0, 5), (4, 3, 7, 8), (2, 1, 5, 6), (8, 7, 11, 12), (6, 5, 9, 10), (7, 6, 10, 11), (5, 0, 9), (10, 9, 13, 14), (11, 10, 14, 15), (9, 0, 13), (12, 11, 15, 16), (15, 14, 18, 19), (13, 0, 17), (16, 15, 19, 20), (14, 13, 17, 18), (17, 0, 21), (20, 19, 23, 24), (18, 17, 21, 22), (19, 18, 22, 23), (24, 23, 27, 28), (22, 21, 25, 26), (23, 22, 26, 27), (21, 0, 25), (27, 26, 30, 31), (25, 0, 29), (28, 27, 31, 32), (26, 25, 29, 30)])
me_sphere_004.polygons.foreach_set('use_smooth', [True] * 32)
_uv = me_sphere_004.uv_layers.new(name='UVMap')
_uv.uv.foreach_set('vector', [0.4128, 0.5781, 0.4131, 0.5782, 0.4132, 0.5787, 0.4128, 0.5788, 0.4128, 0.6035, 0.4126, 0.6031, 0.4129, 0.6033, 0.4125, 0.578, 0.4128, 0.5781, 0.4128, 0.5788, 0.4125, 0.5788, 0.4131, 0.5782, 0.4135, 0.5782, 0.4135, 0.5785, 0.4132, 0.5787, 0.4136, 0.6035, 0.4132, 0.6034, 0.4132, 0.6027, 0.4136, 0.6026, 0.4129, 0.6033, 0.4126, 0.6031, 0.4129, 0.6029, 0.4139, 0.6036, 0.4136, 0.6035, 0.4136, 0.6026, 0.4139, 0.6026, 0.4132, 0.6034, 0.4129, 0.6033, 0.4129, 0.6029, 0.4132, 0.6027, 0.4139, 0.6026, 0.4136, 0.6026, 0.4132, 0.602, 0.4135, 0.6019, 0.4132, 0.6027, 0.4129, 0.6029, 0.4128, 0.6026, 0.413, 0.6022, 0.4133, 0.6185, 0.4135, 0.6187, 0.4133, 0.6192, 0.4129, 0.6191, 0.4137, 0.6191, 0.4139, 0.6196, 0.4136, 0.6194, 0.4133, 0.6192, 0.4136, 0.6194, 0.4136, 0.6198, 0.4132, 0.6199, 0.4129, 0.6191, 0.4133, 0.6192, 0.4132, 0.6199, 0.4129, 0.62, 0.4136, 0.6194, 0.4139, 0.6196, 0.4136, 0.6198, 0.4127, 0.6191, 0.4129, 0.6191, 0.4129, 0.62, 0.4126, 0.62, 0.4129, 0.5999, 0.4132, 0.6001, 0.4131, 0.6006, 0.4128, 0.6007, 0.4136, 0.6198, 0.4139, 0.6196, 0.4137, 0.62, 0.4126, 0.5999, 0.4129, 0.5999, 0.4128, 0.6007, 0.4125, 0.6007, 0.4132, 0.6001, 0.4135, 0.6004, 0.4135, 0.6007, 0.4131, 0.6006, 0.4135, 0.6007, 0.4138, 0.6007, 0.4136, 0.601, 0.4125, 0.6007, 0.4128, 0.6007, 0.4131, 0.6015, 0.4128, 0.6016, 0.4131, 0.6006, 0.4135, 0.6007, 0.4136, 0.601, 0.4134, 0.6013, 0.4128, 0.6007, 0.4131, 0.6006, 0.4134, 0.6013, 0.4131, 0.6015, 0.4135, 0.5767, 0.4137, 0.5768, 0.4131, 0.5773, 0.4129, 0.5771, 0.4134, 0.6013, 0.4136, 0.601, 0.4139, 0.6012, 0.4138, 0.6016, 0.4137, 0.5768, 0.4138, 0.5772, 0.4134, 0.5775, 0.4131, 0.5773, 0.4136, 0.601, 0.4138, 0.6007, 0.4139, 0.6012, 0.4131, 0.5773, 0.4134, 0.5775, 0.4131, 0.5782, 0.4128, 0.5781, 0.4136, 0.5778, 0.4138, 0.5781, 0.4135, 0.5782, 0.4129, 0.5771, 0.4131, 0.5773, 0.4128, 0.5781, 0.4125, 0.578, 0.4134, 0.5775, 0.4136, 0.5778, 0.4135, 0.5782, 0.4131, 0.5782])
me_sphere_004.materials.append(mat_material)
me_sphere_004.use_remesh_fix_poles = True
me_sphere_004.use_remesh_preserve_attributes = False
me_sphere_004.use_mirror_vertex_groups = False
me_sphere_004.update()
me_sphere_005 = bpy.data.meshes.new('Sphere.005')
me_sphere_005.from_pydata([(7.226e-05, 0.0008672, -0.007129), (0.003248, 0.004043, -0.006608), (0.005941, 0.006736, -0.005123), (0.00774, 0.008535, -0.002901), (0.008372, 0.009167, -0.0002801), (0.004564, 0.0008672, -0.006608), (0.008372, 0.0008672, -0.005123), (0.01092, 0.0008672, -0.002901), (0.01181, 0.0008672, -0.0002801), (0.003248, -0.002309, -0.006608), (0.005941, -0.005002, -0.005123), (0.00774, -0.006801, -0.002901), (0.008372, -0.007433, -0.0002801), (7.227e-05, -0.003625, -0.006608), (7.227e-05, -0.007433, -0.005123), (7.227e-05, -0.009977, -0.002901), (7.227e-05, -0.01087, -0.0002801), (-0.003104, -0.002309, -0.006608), (-0.005796, -0.005002, -0.005123), (-0.007596, -0.006801, -0.002901), (-0.008227, -0.007433, -0.0002801), (-0.004419, 0.0008672, -0.006608), (-0.008227, 0.0008672, -0.005123), (-0.01077, 0.0008672, -0.002901), (-0.01167, 0.0008672, -0.0002801), (-0.003104, 0.004043, -0.006608), (-0.005796, 0.006736, -0.005123), (-0.007596, 0.008535, -0.002901), (-0.008227, 0.009167, -0.0002801), (7.227e-05, 0.005359, -0.006608), (7.227e-05, 0.009167, -0.005123), (7.227e-05, 0.01171, -0.002901), (7.227e-05, 0.0126, -0.0002801)], [], [(31, 30, 2, 3), (29, 0, 1), (32, 31, 3, 4), (30, 29, 1, 2), (3, 2, 6, 7), (1, 0, 5), (4, 3, 7, 8), (2, 1, 5, 6), (8, 7, 11, 12), (6, 5, 9, 10), (7, 6, 10, 11), (5, 0, 9), (10, 9, 13, 14), (11, 10, 14, 15), (9, 0, 13), (12, 11, 15, 16), (15, 14, 18, 19), (13, 0, 17), (16, 15, 19, 20), (14, 13, 17, 18), (17, 0, 21), (20, 19, 23, 24), (18, 17, 21, 22), (19, 18, 22, 23), (24, 23, 27, 28), (22, 21, 25, 26), (23, 22, 26, 27), (21, 0, 25), (27, 26, 30, 31), (25, 0, 29), (28, 27, 31, 32), (26, 25, 29, 30)])
me_sphere_005.polygons.foreach_set('use_smooth', [True] * 32)
_uv = me_sphere_005.uv_layers.new(name='UVMap')
_uv.uv.foreach_set('vector', [0.4131, 0.5732, 0.4134, 0.5729, 0.4138, 0.5733, 0.4137, 0.5736, 0.4125, 0.5874, 0.4125, 0.587, 0.4127, 0.5872, 0.4129, 0.5733, 0.4131, 0.5732, 0.4137, 0.5736, 0.4135, 0.5738, 0.4126, 0.5879, 0.4125, 0.5874, 0.4127, 0.5872, 0.413, 0.5875, 0.4133, 0.5877, 0.413, 0.5875, 0.4132, 0.5869, 0.4136, 0.5869, 0.4127, 0.5872, 0.4125, 0.587, 0.4129, 0.5869, 0.4135, 0.5879, 0.4133, 0.5877, 0.4136, 0.5869, 0.4139, 0.587, 0.413, 0.5875, 0.4127, 0.5872, 0.4129, 0.5869, 0.4132, 0.5869, 0.4139, 0.587, 0.4136, 0.5869, 0.4135, 0.5862, 0.4138, 0.5862, 0.4132, 0.5869, 0.4129, 0.5869, 0.4128, 0.5866, 0.4132, 0.5863, 0.4136, 0.5869, 0.4132, 0.5869, 0.4132, 0.5863, 0.4135, 0.5862, 0.4129, 0.5869, 0.4125, 0.587, 0.4128, 0.5866, 0.4133, 0.6114, 0.4136, 0.6114, 0.4137, 0.6118, 0.4135, 0.612, 0.4129, 0.6114, 0.4133, 0.6114, 0.4135, 0.612, 0.4132, 0.6122, 0.4136, 0.6114, 0.414, 0.6115, 0.4137, 0.6118, 0.4126, 0.6114, 0.4129, 0.6114, 0.4132, 0.6122, 0.4129, 0.6124, 0.4132, 0.6122, 0.4135, 0.612, 0.4139, 0.6124, 0.4137, 0.6128, 0.4137, 0.6118, 0.414, 0.6115, 0.414, 0.612, 0.4129, 0.6124, 0.4132, 0.6122, 0.4137, 0.6128, 0.4135, 0.6129, 0.4135, 0.612, 0.4137, 0.6118, 0.414, 0.612, 0.4139, 0.6124, 0.1945, 0.3795, 0.1946, 0.3792, 0.1949, 0.3794, 0.1946, 0.3805, 0.1945, 0.3802, 0.1954, 0.3799, 0.1955, 0.3802, 0.1945, 0.3799, 0.1945, 0.3795, 0.1949, 0.3794, 0.1951, 0.3796, 0.1945, 0.3802, 0.1945, 0.3799, 0.1951, 0.3796, 0.1954, 0.3799, 0.4125, 0.5716, 0.4128, 0.5716, 0.4128, 0.5723, 0.4125, 0.5724, 0.1951, 0.3796, 0.1949, 0.3794, 0.1951, 0.3791, 0.1955, 0.3792, 0.4128, 0.5716, 0.4132, 0.5717, 0.4131, 0.5723, 0.4128, 0.5723, 0.1949, 0.3794, 0.1946, 0.3792, 0.1951, 0.3791, 0.4128, 0.5723, 0.4131, 0.5723, 0.4134, 0.5729, 0.4131, 0.5732, 0.4135, 0.5723, 0.4138, 0.5723, 0.4136, 0.5726, 0.4125, 0.5724, 0.4128, 0.5723, 0.4131, 0.5732, 0.4129, 0.5733, 0.4131, 0.5723, 0.4135, 0.5723, 0.4136, 0.5726, 0.4134, 0.5729])
me_sphere_005.materials.append(mat_material)
me_sphere_005.use_remesh_fix_poles = True
me_sphere_005.use_remesh_preserve_attributes = False
me_sphere_005.use_mirror_vertex_groups = False
me_sphere_005.update()
me_cylinder_006 = bpy.data.meshes.new('Cylinder.006')
me_cylinder_006.from_pydata([(0.02672, 0.06429, -0.03519), (0.02672, 0.06429, 0.03519), (0.06435, 0.02656, -0.03519), (0.06435, 0.02656, 0.03519), (0.06429, -0.02672, -0.03519), (0.06429, -0.02672, 0.03519), (0.02656, -0.06435, -0.03519), (0.02656, -0.06435, 0.03519), (-0.02672, -0.06429, -0.03519), (-0.02672, -0.06429, 0.03519), (-0.06435, -0.02656, -0.03519), (-0.06435, -0.02656, 0.03519), (-0.06429, 0.02672, -0.03519), (-0.06429, 0.02672, 0.03519), (-0.02656, 0.06435, -0.03519), (-0.02656, 0.06435, 0.03519), (0.02144, 0.05157, -0.1037), (0.02131, -0.05162, -0.1037), (-0.02144, -0.05157, -0.1037), (-0.02131, 0.05162, -0.1037), (0.04869, 0.05157, -0.1565), (0.04858, -0.05162, -0.1566), (0.01423, -0.05157, -0.176), (0.01434, 0.05162, -0.176), (0.05475, 0.05158, -0.181), (0.05464, -0.05161, -0.181), (0.03412, -0.05158, -0.1926), (0.03423, 0.05161, -0.1926)], [], [(0, 1, 3, 2), (2, 3, 5, 4), (4, 5, 7, 6), (6, 7, 9, 8), (8, 9, 11, 10), (10, 11, 13, 12), (12, 13, 15, 14), (14, 15, 1, 0), (14, 0, 16, 19), (6, 8, 18, 17), (19, 16, 20, 23), (17, 18, 22, 21), (23, 20, 24, 27), (21, 22, 26, 25)])
me_cylinder_006.polygons.foreach_set('use_smooth', [True] * 14)
_uv = me_cylinder_006.uv_layers.new(name='UVMap')
_uv.uv.foreach_set('vector', [0.3693, 0.8629, 0.3618, 0.8629, 0.3618, 0.8588, 0.3693, 0.8588, 0.3693, 0.8588, 0.3618, 0.8588, 0.3618, 0.853, 0.3693, 0.853, 0.3693, 0.853, 0.3618, 0.853, 0.3618, 0.8488, 0.3693, 0.8488, 0.2378, 0.8631, 0.2388, 0.8708, 0.2331, 0.8715, 0.2321, 0.8639, 0.3386, 0.864, 0.3311, 0.864, 0.3311, 0.8598, 0.3386, 0.8598, 0.3386, 0.8598, 0.3311, 0.8598, 0.3311, 0.854, 0.3386, 0.854, 0.3386, 0.854, 0.3311, 0.854, 0.3311, 0.8499, 0.3386, 0.8499, 0.2645, 0.8535, 0.2655, 0.8459, 0.2711, 0.8466, 0.2702, 0.8543, 0.2645, 0.8535, 0.2702, 0.8543, 0.2687, 0.8617, 0.2641, 0.8611, 0.2378, 0.8631, 0.2321, 0.8639, 0.2317, 0.8563, 0.2363, 0.8557, 0.2641, 0.8611, 0.2687, 0.8617, 0.2708, 0.8678, 0.2669, 0.8694, 0.2363, 0.8557, 0.2317, 0.8563, 0.2345, 0.848, 0.2385, 0.8496, 0.2669, 0.8694, 0.2708, 0.8678, 0.2711, 0.8706, 0.2688, 0.8715, 0.2385, 0.8496, 0.2345, 0.848, 0.2364, 0.8459, 0.2388, 0.8469])
me_cylinder_006.materials.append(mat_material)
me_cylinder_006.use_remesh_fix_poles = True
me_cylinder_006.use_remesh_preserve_attributes = False
me_cylinder_006.use_mirror_vertex_groups = False
me_cylinder_006.update()
me_cylinder_007 = bpy.data.meshes.new('Cylinder.007')
me_cylinder_007.from_pydata([(-1.158e-07, 0.1106, -0.042), (-1.158e-07, 0.1106, 0.042), (0.07819, 0.07819, -0.042), (0.07819, 0.07819, 0.042), (0.1106, -9.552e-08, -0.042), (0.1106, -8.855e-08, 0.042), (0.07819, -0.07819, -0.042), (0.07819, -0.07819, 0.042), (-1.255e-07, -0.1106, -0.042), (-1.255e-07, -0.1106, 0.042), (-0.0782, -0.07819, -0.042), (-0.0782, -0.07819, 0.042), (-0.1106, -8.936e-08, -0.042), (-0.1106, -8.24e-08, 0.042), (-0.0782, 0.07819, -0.042), (-0.0782, 0.07819, 0.042)], [], [(0, 1, 3, 2), (2, 3, 5, 4), (4, 5, 7, 6), (6, 7, 9, 8), (8, 9, 11, 10), (10, 11, 13, 12), (12, 13, 15, 14), (14, 15, 1, 0), (2, 4, 6, 8, 10, 12, 14, 0), (1, 15, 13, 11, 9, 7, 5, 3)])
me_cylinder_007.polygons.foreach_set('use_smooth', [True] * 10)
_uv = me_cylinder_007.uv_layers.new(name='UVMap')
_uv.uv.foreach_set('vector', [0.3775, 0.8614, 0.3865, 0.8614, 0.3865, 0.8679, 0.3775, 0.8679, 0.2723, 0.8452, 0.2814, 0.8452, 0.2814, 0.8544, 0.2723, 0.8544, 0.2723, 0.8544, 0.2814, 0.8544, 0.2814, 0.861, 0.2723, 0.861, 0.2157, 0.868, 0.2066, 0.868, 0.2066, 0.8615, 0.2157, 0.8615, 0.2157, 0.8615, 0.2066, 0.8615, 0.2066, 0.8522, 0.2157, 0.8522, 0.2157, 0.8522, 0.2066, 0.8522, 0.2066, 0.8457, 0.2157, 0.8457, 0.3775, 0.8456, 0.3865, 0.8456, 0.3865, 0.8521, 0.3775, 0.8521, 0.3775, 0.8521, 0.3865, 0.8521, 0.3865, 0.8614, 0.3775, 0.8614, 0.7552, 0.8366, 0.7487, 0.8301, 0.7487, 0.8208, 0.7552, 0.8142, 0.7642, 0.8142, 0.7707, 0.8208, 0.7707, 0.8301, 0.7642, 0.8366, 0.2949, 0.8265, 0.2949, 0.8357, 0.2885, 0.8423, 0.2794, 0.8423, 0.273, 0.8357, 0.273, 0.8265, 0.2794, 0.8199, 0.2885, 0.8199])
me_cylinder_007.materials.append(mat_material)
me_cylinder_007.use_remesh_fix_poles = True
me_cylinder_007.use_remesh_preserve_attributes = False
me_cylinder_007.use_mirror_vertex_groups = False
me_cylinder_007.update()
me_sphere_006 = bpy.data.meshes.new('Sphere.006')
me_sphere_006.from_pydata([(7.226e-05, 0.0008672, 0.006849), (0.003248, 0.004043, 0.006328), (0.005941, 0.006736, 0.004843), (0.00774, 0.008535, 0.002621), (0.008372, 0.009167, -4.505e-10), (0.004564, 0.0008672, 0.006328), (0.008372, 0.0008672, 0.004843), (0.01092, 0.0008672, 0.002621), (0.01181, 0.0008672, -2.994e-10), (0.003248, -0.002309, 0.006328), (0.005941, -0.005002, 0.004843), (0.00774, -0.006801, 0.002621), (0.008372, -0.007433, -1.483e-10), (7.227e-05, -0.003625, 0.006328), (7.227e-05, -0.007433, 0.004843), (7.227e-05, -0.009977, 0.002621), (7.227e-05, -0.01087, -8.571e-11), (-0.003104, -0.002309, 0.006328), (-0.005796, -0.005002, 0.004843), (-0.007596, -0.006801, 0.002621), (-0.008227, -0.007433, -1.483e-10), (-0.004419, 0.0008672, 0.006328), (-0.008227, 0.0008672, 0.004843), (-0.01077, 0.0008672, 0.002621), (-0.01167, 0.0008672, -2.994e-10), (-0.003104, 0.004043, 0.006328), (-0.005796, 0.006736, 0.004843), (-0.007596, 0.008535, 0.002621), (-0.008227, 0.009167, -4.505e-10), (7.227e-05, 0.005359, 0.006328), (7.227e-05, 0.009167, 0.004843), (7.227e-05, 0.01171, 0.002621), (7.227e-05, 0.0126, -5.131e-10)], [], [(31, 30, 2, 3), (29, 0, 1), (32, 31, 3, 4), (30, 29, 1, 2), (3, 2, 6, 7), (1, 0, 5), (4, 3, 7, 8), (2, 1, 5, 6), (8, 7, 11, 12), (6, 5, 9, 10), (7, 6, 10, 11), (5, 0, 9), (10, 9, 13, 14), (11, 10, 14, 15), (9, 0, 13), (12, 11, 15, 16), (15, 14, 18, 19), (13, 0, 17), (16, 15, 19, 20), (14, 13, 17, 18), (17, 0, 21), (20, 19, 23, 24), (18, 17, 21, 22), (19, 18, 22, 23), (24, 23, 27, 28), (22, 21, 25, 26), (23, 22, 26, 27), (21, 0, 25), (27, 26, 30, 31), (25, 0, 29), (28, 27, 31, 32), (26, 25, 29, 30)])
me_sphere_006.polygons.foreach_set('use_smooth', [True] * 32)
_uv = me_sphere_006.uv_layers.new(name='UVMap')
_uv.uv.foreach_set('vector', [0.4128, 0.5705, 0.4131, 0.5706, 0.4132, 0.5711, 0.4128, 0.5713, 0.4128, 0.6055, 0.4126, 0.605, 0.4129, 0.6052, 0.4125, 0.5705, 0.4128, 0.5705, 0.4128, 0.5713, 0.4125, 0.5712, 0.4131, 0.5706, 0.4135, 0.5706, 0.4135, 0.5709, 0.4132, 0.5711, 0.4136, 0.6055, 0.4132, 0.6054, 0.4132, 0.6047, 0.4136, 0.6046, 0.4129, 0.6052, 0.4126, 0.605, 0.4129, 0.6048, 0.4139, 0.6055, 0.4136, 0.6055, 0.4136, 0.6046, 0.4139, 0.6045, 0.4132, 0.6054, 0.4129, 0.6052, 0.4129, 0.6048, 0.4132, 0.6047, 0.4139, 0.6045, 0.4136, 0.6046, 0.4132, 0.6039, 0.4135, 0.6038, 0.4132, 0.6047, 0.4129, 0.6048, 0.4128, 0.6046, 0.413, 0.6042, 0.4133, 0.6221, 0.4135, 0.6223, 0.4133, 0.6228, 0.4129, 0.6227, 0.4137, 0.6227, 0.4139, 0.6232, 0.4136, 0.623, 0.4133, 0.6228, 0.4136, 0.623, 0.4136, 0.6234, 0.4132, 0.6235, 0.4129, 0.6227, 0.4133, 0.6228, 0.4132, 0.6235, 0.4129, 0.6236, 0.4136, 0.623, 0.4139, 0.6232, 0.4136, 0.6234, 0.4127, 0.6227, 0.4129, 0.6227, 0.4129, 0.6236, 0.4126, 0.6236, 0.4129, 0.598, 0.4132, 0.5981, 0.4131, 0.5987, 0.4128, 0.5987, 0.4136, 0.6234, 0.4139, 0.6232, 0.4137, 0.6236, 0.4126, 0.598, 0.4129, 0.598, 0.4128, 0.5987, 0.4125, 0.5988, 0.4132, 0.5981, 0.4135, 0.5984, 0.4135, 0.5987, 0.4131, 0.5987, 0.4135, 0.5987, 0.4138, 0.5988, 0.4136, 0.599, 0.4125, 0.5988, 0.4128, 0.5987, 0.4131, 0.5995, 0.4128, 0.5997, 0.4131, 0.5987, 0.4135, 0.5987, 0.4136, 0.599, 0.4134, 0.5993, 0.4128, 0.5987, 0.4131, 0.5987, 0.4134, 0.5993, 0.4131, 0.5995, 0.4135, 0.5691, 0.4137, 0.5693, 0.4131, 0.5697, 0.4129, 0.5696, 0.4134, 0.5993, 0.4136, 0.599, 0.4139, 0.5992, 0.4138, 0.5997, 0.4137, 0.5693, 0.4138, 0.5696, 0.4134, 0.57, 0.4131, 0.5697, 0.4136, 0.599, 0.4138, 0.5988, 0.4139, 0.5992, 0.4131, 0.5697, 0.4134, 0.57, 0.4131, 0.5706, 0.4128, 0.5705, 0.4136, 0.5702, 0.4138, 0.5705, 0.4135, 0.5706, 0.4129, 0.5696, 0.4131, 0.5697, 0.4128, 0.5705, 0.4125, 0.5705, 0.4134, 0.57, 0.4136, 0.5702, 0.4135, 0.5706, 0.4131, 0.5706])
me_sphere_006.materials.append(mat_material)
me_sphere_006.use_remesh_fix_poles = True
me_sphere_006.use_remesh_preserve_attributes = False
me_sphere_006.use_mirror_vertex_groups = False
me_sphere_006.update()
me_sphere_007 = bpy.data.meshes.new('Sphere.007')
me_sphere_007.from_pydata([(7.226e-05, 0.0008672, -0.007129), (0.003248, 0.004043, -0.006608), (0.005941, 0.006736, -0.005123), (0.00774, 0.008535, -0.002901), (0.008372, 0.009167, -0.0002801), (0.004564, 0.0008672, -0.006608), (0.008372, 0.0008672, -0.005123), (0.01092, 0.0008672, -0.002901), (0.01181, 0.0008672, -0.0002801), (0.003248, -0.002309, -0.006608), (0.005941, -0.005002, -0.005123), (0.00774, -0.006801, -0.002901), (0.008372, -0.007433, -0.0002801), (7.227e-05, -0.003625, -0.006608), (7.227e-05, -0.007433, -0.005123), (7.227e-05, -0.009977, -0.002901), (7.227e-05, -0.01087, -0.0002801), (-0.003104, -0.002309, -0.006608), (-0.005796, -0.005002, -0.005123), (-0.007596, -0.006801, -0.002901), (-0.008227, -0.007433, -0.0002801), (-0.004419, 0.0008672, -0.006608), (-0.008227, 0.0008672, -0.005123), (-0.01077, 0.0008672, -0.002901), (-0.01167, 0.0008672, -0.0002801), (-0.003104, 0.004043, -0.006608), (-0.005796, 0.006736, -0.005123), (-0.007596, 0.008535, -0.002901), (-0.008227, 0.009167, -0.0002801), (7.227e-05, 0.005359, -0.006608), (7.227e-05, 0.009167, -0.005123), (7.227e-05, 0.01171, -0.002901), (7.227e-05, 0.0126, -0.0002801)], [], [(31, 30, 2, 3), (29, 0, 1), (32, 31, 3, 4), (30, 29, 1, 2), (3, 2, 6, 7), (1, 0, 5), (4, 3, 7, 8), (2, 1, 5, 6), (8, 7, 11, 12), (6, 5, 9, 10), (7, 6, 10, 11), (5, 0, 9), (10, 9, 13, 14), (11, 10, 14, 15), (9, 0, 13), (12, 11, 15, 16), (15, 14, 18, 19), (13, 0, 17), (16, 15, 19, 20), (14, 13, 17, 18), (17, 0, 21), (20, 19, 23, 24), (18, 17, 21, 22), (19, 18, 22, 23), (24, 23, 27, 28), (22, 21, 25, 26), (23, 22, 26, 27), (21, 0, 25), (27, 26, 30, 31), (25, 0, 29), (28, 27, 31, 32), (26, 25, 29, 30)])
me_sphere_007.polygons.foreach_set('use_smooth', [True] * 32)
_uv = me_sphere_007.uv_layers.new(name='UVMap')
_uv.uv.foreach_set('vector', [0.4131, 0.5681, 0.4134, 0.5679, 0.4138, 0.5682, 0.4137, 0.5686, 0.4125, 0.5894, 0.4125, 0.5889, 0.4127, 0.5892, 0.4129, 0.5683, 0.4131, 0.5681, 0.4137, 0.5686, 0.4135, 0.5687, 0.4126, 0.5898, 0.4125, 0.5894, 0.4127, 0.5892, 0.413, 0.5895, 0.4133, 0.5897, 0.413, 0.5895, 0.4132, 0.5888, 0.4136, 0.5888, 0.4127, 0.5892, 0.4125, 0.5889, 0.4129, 0.5888, 0.4135, 0.5898, 0.4133, 0.5897, 0.4136, 0.5888, 0.4139, 0.5889, 0.413, 0.5895, 0.4127, 0.5892, 0.4129, 0.5888, 0.4132, 0.5888, 0.4139, 0.5889, 0.4136, 0.5888, 0.4135, 0.5881, 0.4138, 0.5881, 0.4132, 0.5888, 0.4129, 0.5888, 0.4128, 0.5886, 0.4132, 0.5883, 0.4136, 0.5888, 0.4132, 0.5888, 0.4132, 0.5883, 0.4135, 0.5881, 0.4129, 0.5888, 0.4125, 0.5889, 0.4128, 0.5886, 0.4133, 0.6167, 0.4136, 0.6167, 0.4137, 0.6171, 0.4135, 0.6174, 0.4129, 0.6167, 0.4133, 0.6167, 0.4135, 0.6174, 0.4132, 0.6176, 0.4136, 0.6167, 0.414, 0.6168, 0.4137, 0.6171, 0.4126, 0.6168, 0.4129, 0.6167, 0.4132, 0.6176, 0.4129, 0.6177, 0.4132, 0.6176, 0.4135, 0.6174, 0.4139, 0.6177, 0.4137, 0.6181, 0.4137, 0.6171, 0.414, 0.6168, 0.414, 0.6173, 0.4129, 0.6177, 0.4132, 0.6176, 0.4137, 0.6181, 0.4135, 0.6182, 0.4135, 0.6174, 0.4137, 0.6171, 0.414, 0.6173, 0.4139, 0.6177, 0.1945, 0.3811, 0.1946, 0.3808, 0.1949, 0.381, 0.1946, 0.3821, 0.1945, 0.3818, 0.1954, 0.3815, 0.1955, 0.3818, 0.1945, 0.3815, 0.1945, 0.3811, 0.1949, 0.381, 0.1951, 0.3812, 0.1945, 0.3818, 0.1945, 0.3815, 0.1951, 0.3812, 0.1954, 0.3815, 0.4125, 0.5666, 0.4128, 0.5665, 0.4128, 0.5673, 0.4125, 0.5674, 0.1951, 0.3812, 0.1949, 0.381, 0.1951, 0.3807, 0.1955, 0.3808, 0.4128, 0.5665, 0.4132, 0.5667, 0.4131, 0.5672, 0.4128, 0.5673, 0.1949, 0.381, 0.1946, 0.3808, 0.1951, 0.3807, 0.4128, 0.5673, 0.4131, 0.5672, 0.4134, 0.5679, 0.4131, 0.5681, 0.4135, 0.5672, 0.4138, 0.5673, 0.4136, 0.5676, 0.4125, 0.5674, 0.4128, 0.5673, 0.4131, 0.5681, 0.4129, 0.5683, 0.4131, 0.5672, 0.4135, 0.5672, 0.4136, 0.5676, 0.4134, 0.5679])
me_sphere_007.materials.append(mat_material)
me_sphere_007.use_remesh_fix_poles = True
me_sphere_007.use_remesh_preserve_attributes = False
me_sphere_007.use_mirror_vertex_groups = False
me_sphere_007.update()
me_cube_001 = bpy.data.meshes.new('Cube.001')
me_cube_001.from_pydata([(1.469, 0.1717, 0.4851), (1.63, 0.1717, 0.4851), (1.469, 0.1487, 0.3992), (1.63, 0.1487, 0.3992), (1.469, 0.08587, 0.3364), (1.63, 0.08587, 0.3364), (1.469, 1.235e-08, 0.3134), (1.63, 1.235e-08, 0.3134), (1.469, -0.08587, 0.3364), (1.63, -0.08587, 0.3364), (1.469, -0.1487, 0.3992), (1.63, -0.1487, 0.3992), (1.469, -0.1717, 0.4851), (1.63, -0.1717, 0.4851), (1.469, -0.1487, 0.571), (1.63, -0.1487, 0.571), (1.469, -0.08587, 0.6338), (1.63, -0.08587, 0.6338), (1.469, -5.999e-08, 0.6568), (1.63, -5.999e-08, 0.6568), (1.469, 0.08587, 0.6338), (1.63, 0.08587, 0.6338), (1.469, 0.1487, 0.571), (1.63, 0.1487, 0.571), (-1.474, 0.1717, 0.4851), (-1.63, 0.1717, 0.4851), (-1.474, 0.1487, 0.3992), (-1.63, 0.1487, 0.3992), (-1.474, 0.08587, 0.3364), (-1.63, 0.08587, 0.3364), (-1.474, 1.235e-08, 0.3134), (-1.63, 1.235e-08, 0.3134), (-1.474, -0.08587, 0.3364), (-1.63, -0.08587, 0.3364), (-1.474, -0.1487, 0.3992), (-1.63, -0.1487, 0.3992), (-1.474, -0.1717, 0.4851), (-1.63, -0.1717, 0.4851), (-1.474, -0.1487, 0.571), (-1.63, -0.1487, 0.571), (-1.474, -0.08587, 0.6338), (-1.63, -0.08587, 0.6338), (-1.474, -5.999e-08, 0.6568), (-1.63, -5.999e-08, 0.6568), (-1.474, 0.08587, 0.6338), (-1.63, 0.08587, 0.6338), (-1.474, 0.1487, 0.571), (-1.63, 0.1487, 0.571)], [], [(0, 1, 3, 2), (2, 3, 5, 4), (4, 5, 7, 6), (6, 7, 9, 8), (8, 9, 11, 10), (10, 11, 13, 12), (12, 13, 15, 14), (14, 15, 17, 16), (16, 17, 19, 18), (18, 19, 21, 20), (20, 21, 23, 22), (22, 23, 1, 0), (24, 26, 27, 25), (26, 28, 29, 27), (28, 30, 31, 29), (30, 32, 33, 31), (32, 34, 35, 33), (34, 36, 37, 35), (36, 38, 39, 37), (38, 40, 41, 39), (40, 42, 43, 41), (42, 44, 45, 43), (44, 46, 47, 45), (46, 24, 25, 47)])
me_cube_001.polygons.foreach_set('use_smooth', [True] * 24)
_uv = me_cube_001.uv_layers.new(name='UVMap')
_uv.uv.foreach_set('vector', [0.3937, 0.7927, 0.4111, 0.7927, 0.4111, 0.8012, 0.3937, 0.8012, 0.3231, 0.8202, 0.3405, 0.8202, 0.3405, 0.8287, 0.3231, 0.8287, 0.3231, 0.8287, 0.3405, 0.8287, 0.3405, 0.8384, 0.3231, 0.8384, 0.3231, 0.8384, 0.3405, 0.8384, 0.3405, 0.8468, 0.3231, 0.8468, 0.4111, 0.8317, 0.3937, 0.8317, 0.3937, 0.8233, 0.4111, 0.8233, 0.4111, 0.8233, 0.3937, 0.8233, 0.3937, 0.8136, 0.4111, 0.8136, 0.4111, 0.8136, 0.3937, 0.8136, 0.3937, 0.8051, 0.4111, 0.8051, 0.7989, 0.8146, 0.8163, 0.8146, 0.8163, 0.823, 0.7989, 0.823, 0.7989, 0.823, 0.8163, 0.823, 0.8163, 0.8327, 0.7989, 0.8327, 0.7989, 0.8327, 0.8163, 0.8327, 0.8163, 0.8412, 0.7989, 0.8412, 0.3937, 0.7746, 0.4111, 0.7746, 0.4111, 0.783, 0.3937, 0.783, 0.3937, 0.783, 0.4111, 0.783, 0.4111, 0.7927, 0.3937, 0.7927, 0.3599, 0.8384, 0.3599, 0.8468, 0.3431, 0.8468, 0.3431, 0.8384, 0.166, 0.8638, 0.166, 0.8553, 0.1829, 0.8553, 0.1829, 0.8638, 0.166, 0.8553, 0.166, 0.8456, 0.1829, 0.8456, 0.1829, 0.8553, 0.166, 0.8456, 0.166, 0.8372, 0.1829, 0.8372, 0.1829, 0.8456, 0.3937, 0.8623, 0.3937, 0.8539, 0.4105, 0.8539, 0.4105, 0.8623, 0.3937, 0.8539, 0.3937, 0.8442, 0.4105, 0.8442, 0.4105, 0.8539, 0.3937, 0.8442, 0.3937, 0.8357, 0.4105, 0.8357, 0.4105, 0.8442, 0.1466, 0.8638, 0.1466, 0.8553, 0.1635, 0.8553, 0.1635, 0.8638, 0.1466, 0.8553, 0.1466, 0.8456, 0.1635, 0.8456, 0.1635, 0.8553, 0.1466, 0.8456, 0.1466, 0.8372, 0.1635, 0.8372, 0.1635, 0.8456, 0.3599, 0.8202, 0.3599, 0.8287, 0.3431, 0.8287, 0.3431, 0.8202, 0.3599, 0.8287, 0.3599, 0.8384, 0.3431, 0.8384, 0.3431, 0.8287])
me_cube_001.materials.append(mat_material)
me_cube_001.use_remesh_preserve_volume = False
me_cube_001.use_remesh_preserve_attributes = False
me_cube_001.use_mirror_vertex_groups = False
me_cube_001.update()
me_plane = bpy.data.meshes.new('Plane')
me_plane.from_pydata([(1.776, -1.145, 0.6197), (1.776, 1.145, 0.6197), (1.776, 0.8686, 0.9102), (1.776, -0.8686, 0.9102), (1.776, 0.5577, 1.148), (1.776, 0.1922, 1.272), (1.776, -0.1922, 1.272), (1.776, -0.5577, 1.148), (1.71, -1.145, 0.6197), (1.71, 1.145, 0.6197), (1.71, 0.8686, 0.9102), (1.71, 0.5577, 1.148), (1.71, 0.1922, 1.272), (1.71, -0.1922, 1.272), (1.71, -0.5577, 1.148), (1.71, -0.8686, 0.9102), (0.0, 1.145, 0.6197), (0.0, 0.8686, 0.9102), (0.0, -1.145, 0.6197), (0.0, 0.5577, 1.148), (0.0, 0.1922, 1.272), (0.0, -0.1922, 1.272), (0.0, -0.5577, 1.148), (0.0, -0.8686, 0.9102), (1.776, 0.2262, 0.6197), (1.776, -0.2262, 0.6197), (1.71, -0.2262, 0.6197), (1.71, 0.2262, 0.6197), (1.772, 0.1981, 0.1872), (1.772, -0.1981, 0.1872), (1.714, -0.1981, 0.1872), (1.714, 0.1981, 0.1872), (1.768, 0.1667, -0.02701), (1.768, -0.1667, -0.02701), (1.719, -0.1667, -0.02701), (1.719, 0.1667, -0.02701), (1.776, 2.948e-08, 0.6197), (1.71, 5.928e-08, 0.6197), (1.772, 2.948e-08, 0.1872), (1.714, 5.928e-08, 0.1872), (1.768, -0.1519, -0.06924), (1.768, 0.1519, -0.06924), (1.771, 3.603e-08, 0.09989), (1.768, -0.09754, -0.1278), (1.768, -0.03361, -0.1585), (1.768, 0.03361, -0.1585), (1.768, 0.09754, -0.1278), (1.719, 0.1519, -0.06924), (1.719, -0.1519, -0.06924), (1.716, 5.273e-08, 0.09989), (1.719, 0.09754, -0.1278), (1.719, 0.03361, -0.1585), (1.719, -0.03361, -0.1585), (1.719, -0.09754, -0.1278)], [], [(8, 0, 3, 15), (2, 4, 5, 6, 7, 3, 0, 25, 36, 24, 1), (10, 2, 1, 9), (7, 14, 15, 3), (6, 13, 14, 7), (5, 12, 13, 6), (4, 11, 12, 5), (2, 10, 11, 4), (17, 10, 9, 16), (18, 8, 15, 23), (27, 9, 1, 24), (14, 22, 23, 15), (13, 21, 22, 14), (12, 20, 21, 13), (11, 19, 20, 12), (10, 17, 19, 11), (8, 26, 25, 0), (25, 26, 30, 29), (29, 30, 34, 33), (27, 24, 28, 31), (37, 27, 31, 39), (36, 25, 29, 38), (39, 31, 35, 47, 49), (47, 35, 32, 41), (31, 28, 32, 35), (30, 39, 49, 48, 34), (38, 29, 33, 40, 42), (28, 38, 42, 41, 32), (24, 36, 38, 28), (26, 37, 39, 30), (40, 43, 42), (43, 44, 42), (44, 45, 42), (45, 46, 42), (46, 41, 42), (47, 50, 49), (50, 51, 49), (51, 52, 49), (52, 53, 49), (53, 48, 49), (47, 41, 46, 50), (50, 46, 45, 51), (51, 45, 44, 52), (52, 44, 43, 53), (53, 43, 40, 48), (34, 48, 40, 33)])
me_plane.polygons.foreach_set('use_smooth', [1, 1, 1, 1, 1, 1, 1, 1, 1, 1, 1, 1, 1, 1, 1, 1, 1, 1, 1, 1, 0, 1, 0, 1, 1, 0, 1, 1, 1, 0, 1, 1, 1, 1, 1, 0, 0, 0, 0, 0, 1, 1, 1, 1, 1, 1])
_uv = me_plane.uv_layers.new(name='UVMap')
_uv.uv.foreach_set('vector', [0.217, 0.5425, 0.2099, 0.5425, 0.2099, 0.5123, 0.217, 0.5123, 0.9883, 0.5883, 0.9883, 0.6312, 0.9751, 0.6713, 0.9501, 0.7047, 0.9156, 0.7282, 0.875, 0.7395, 0.8322, 0.7443, 0.8921, 0.6643, 0.9069, 0.6446, 0.9216, 0.6249, 0.9815, 0.545, 0.217, 0.322, 0.2099, 0.322, 0.2099, 0.2917, 0.217, 0.2917, 0.2099, 0.4782, 0.217, 0.4782, 0.217, 0.5123, 0.2099, 0.5123, 0.2099, 0.4382, 0.217, 0.4382, 0.217, 0.4782, 0.2099, 0.4782, 0.2099, 0.3961, 0.217, 0.3961, 0.217, 0.4382, 0.2099, 0.4382, 0.2099, 0.3561, 0.217, 0.3561, 0.217, 0.3961, 0.2099, 0.3961, 0.2099, 0.322, 0.217, 0.322, 0.217, 0.3561, 0.2099, 0.3561, 0.4008, 0.322, 0.217, 0.322, 0.217, 0.2917, 0.4008, 0.2917, 0.4008, 0.5425, 0.217, 0.5425, 0.217, 0.5123, 0.4008, 0.5123, 0.4047, 0.6695, 0.4047, 0.5689, 0.4119, 0.5689, 0.4119, 0.6695, 0.217, 0.4782, 0.4008, 0.4782, 0.4008, 0.5123, 0.217, 0.5123, 0.217, 0.4382, 0.4008, 0.4382, 0.4008, 0.4782, 0.217, 0.4782, 0.217, 0.3961, 0.4008, 0.3961, 0.4008, 0.4382, 0.217, 0.4382, 0.217, 0.3561, 0.4008, 0.3561, 0.4008, 0.3961, 0.217, 0.3961, 0.217, 0.322, 0.4008, 0.322, 0.4008, 0.3561, 0.217, 0.3561, 0.1866, 0.7552, 0.1866, 0.6546, 0.1937, 0.6546, 0.1937, 0.7552, 0.1866, 0.769, 0.1937, 0.769, 0.1932, 0.8162, 0.187, 0.8162, 0.187, 0.8162, 0.1932, 0.8162, 0.1927, 0.8398, 0.1875, 0.8398, 0.4047, 0.6833, 0.4119, 0.6833, 0.4114, 0.7304, 0.4052, 0.7304, 0.8485, 0.8509, 0.8241, 0.8509, 0.8272, 0.8035, 0.8485, 0.8035, 0.9069, 0.6446, 0.8921, 0.6643, 0.857, 0.6331, 0.8699, 0.6159, 0.8485, 0.8035, 0.8272, 0.8035, 0.8305, 0.78, 0.8321, 0.7754, 0.8485, 0.7939, 0.4057, 0.7589, 0.4057, 0.7541, 0.4109, 0.7541, 0.4109, 0.7589, 0.4052, 0.7304, 0.4114, 0.7304, 0.4109, 0.7541, 0.4057, 0.7541, 0.8697, 0.8035, 0.8485, 0.8035, 0.8485, 0.7939, 0.8648, 0.7754, 0.8664, 0.78, 0.8699, 0.6159, 0.857, 0.6331, 0.8408, 0.6162, 0.8381, 0.6121, 0.8625, 0.6101, 0.8828, 0.5986, 0.8699, 0.6159, 0.8625, 0.6101, 0.8579, 0.5856, 0.8625, 0.5871, 0.9216, 0.6249, 0.9069, 0.6446, 0.8699, 0.6159, 0.8828, 0.5986, 0.8728, 0.8509, 0.8485, 0.8509, 0.8485, 0.8035, 0.8697, 0.8035, 0.8381, 0.6121, 0.8367, 0.6034, 0.8625, 0.6101, 0.8367, 0.6034, 0.8382, 0.5958, 0.8625, 0.6101, 0.8382, 0.5958, 0.8426, 0.59, 0.8625, 0.6101, 0.8426, 0.59, 0.8494, 0.5865, 0.8625, 0.6101, 0.8494, 0.5865, 0.8579, 0.5856, 0.8625, 0.6101, 0.8321, 0.7754, 0.838, 0.769, 0.8485, 0.7939, 0.838, 0.769, 0.8448, 0.7656, 0.8485, 0.7939, 0.8448, 0.7656, 0.8521, 0.7656, 0.8485, 0.7939, 0.8521, 0.7656, 0.8589, 0.769, 0.8485, 0.7939, 0.8589, 0.769, 0.8648, 0.7754, 0.8485, 0.7939, 0.4057, 0.7589, 0.4109, 0.7589, 0.4109, 0.7663, 0.4057, 0.7663, 0.8433, 0.5069, 0.8485, 0.5069, 0.8485, 0.5139, 0.8433, 0.5139, 0.8433, 0.5139, 0.8485, 0.5139, 0.8485, 0.5212, 0.8433, 0.5212, 0.8433, 0.5212, 0.8485, 0.5212, 0.8485, 0.5282, 0.8433, 0.5282, 0.1927, 0.8521, 0.1875, 0.8521, 0.1875, 0.8447, 0.1927, 0.8447, 0.1927, 0.8398, 0.1927, 0.8447, 0.1875, 0.8447, 0.1875, 0.8398])
me_plane.materials.append(mat_material)
me_plane.use_remesh_fix_poles = True
me_plane.use_remesh_preserve_attributes = False
me_plane.use_mirror_vertex_groups = False
me_plane.update()
me_sphere_011 = bpy.data.meshes.new('Sphere.011')
me_sphere_011.from_pydata([(7.226e-05, 0.0008672, -0.007129), (0.003248, 0.004043, -0.006608), (0.005941, 0.006736, -0.005123), (0.00774, 0.008535, -0.002901), (0.008372, 0.009167, -0.0002801), (0.004564, 0.0008672, -0.006608), (0.008372, 0.0008672, -0.005123), (0.01092, 0.0008672, -0.002901), (0.01181, 0.0008672, -0.0002801), (0.003248, -0.002309, -0.006608), (0.005941, -0.005002, -0.005123), (0.00774, -0.006801, -0.002901), (0.008372, -0.007433, -0.0002801), (7.227e-05, -0.003625, -0.006608), (7.227e-05, -0.007433, -0.005123), (7.227e-05, -0.009977, -0.002901), (7.227e-05, -0.01087, -0.0002801), (-0.003104, -0.002309, -0.006608), (-0.005796, -0.005002, -0.005123), (-0.007596, -0.006801, -0.002901), (-0.008227, -0.007433, -0.0002801), (-0.004419, 0.0008672, -0.006608), (-0.008227, 0.0008672, -0.005123), (-0.01077, 0.0008672, -0.002901), (-0.01167, 0.0008672, -0.0002801), (-0.003104, 0.004043, -0.006608), (-0.005796, 0.006736, -0.005123), (-0.007596, 0.008535, -0.002901), (-0.008227, 0.009167, -0.0002801), (7.227e-05, 0.005359, -0.006608), (7.227e-05, 0.009167, -0.005123), (7.227e-05, 0.01171, -0.002901), (7.227e-05, 0.0126, -0.0002801)], [], [(31, 30, 2, 3), (29, 0, 1), (32, 31, 3, 4), (30, 29, 1, 2), (3, 2, 6, 7), (1, 0, 5), (4, 3, 7, 8), (2, 1, 5, 6), (8, 7, 11, 12), (6, 5, 9, 10), (7, 6, 10, 11), (5, 0, 9), (10, 9, 13, 14), (11, 10, 14, 15), (9, 0, 13), (12, 11, 15, 16), (15, 14, 18, 19), (13, 0, 17), (16, 15, 19, 20), (14, 13, 17, 18), (17, 0, 21), (20, 19, 23, 24), (18, 17, 21, 22), (19, 18, 22, 23), (24, 23, 27, 28), (22, 21, 25, 26), (23, 22, 26, 27), (21, 0, 25), (27, 26, 30, 31), (25, 0, 29), (28, 27, 31, 32), (26, 25, 29, 30)])
me_sphere_011.polygons.foreach_set('use_smooth', [True] * 32)
_uv = me_sphere_011.uv_layers.new(name='UVMap')
_uv.uv.foreach_set('vector', [0.4131, 0.5656, 0.4134, 0.5653, 0.4138, 0.5657, 0.4137, 0.566, 0.4125, 0.5855, 0.4125, 0.585, 0.4127, 0.5853, 0.4129, 0.5657, 0.4131, 0.5656, 0.4137, 0.566, 0.4135, 0.5662, 0.4126, 0.5859, 0.4125, 0.5855, 0.4127, 0.5853, 0.413, 0.5855, 0.4133, 0.5858, 0.413, 0.5855, 0.4132, 0.5849, 0.4136, 0.5849, 0.4127, 0.5853, 0.4125, 0.585, 0.4129, 0.5849, 0.4135, 0.5859, 0.4133, 0.5858, 0.4136, 0.5849, 0.4139, 0.585, 0.413, 0.5855, 0.4127, 0.5853, 0.4129, 0.5849, 0.4132, 0.5849, 0.4139, 0.585, 0.4136, 0.5849, 0.4135, 0.5842, 0.4138, 0.5842, 0.4132, 0.5849, 0.4129, 0.5849, 0.4128, 0.5846, 0.4132, 0.5843, 0.4136, 0.5849, 0.4132, 0.5849, 0.4132, 0.5843, 0.4135, 0.5842, 0.4129, 0.5849, 0.4125, 0.585, 0.4128, 0.5846, 0.4133, 0.6149, 0.4136, 0.615, 0.4137, 0.6153, 0.4135, 0.6156, 0.4129, 0.6149, 0.4133, 0.6149, 0.4135, 0.6156, 0.4132, 0.6158, 0.4136, 0.615, 0.414, 0.6151, 0.4137, 0.6153, 0.4126, 0.615, 0.4129, 0.6149, 0.4132, 0.6158, 0.4129, 0.6159, 0.4132, 0.6158, 0.4135, 0.6156, 0.4139, 0.616, 0.4137, 0.6163, 0.4137, 0.6153, 0.414, 0.6151, 0.414, 0.6155, 0.4129, 0.6159, 0.4132, 0.6158, 0.4137, 0.6163, 0.4135, 0.6165, 0.4135, 0.6156, 0.4137, 0.6153, 0.414, 0.6155, 0.4139, 0.616, 0.1945, 0.3779, 0.1946, 0.3776, 0.1949, 0.3778, 0.1946, 0.3789, 0.1945, 0.3786, 0.1954, 0.3783, 0.1955, 0.3786, 0.1945, 0.3783, 0.1945, 0.3779, 0.1949, 0.3778, 0.1951, 0.378, 0.1945, 0.3786, 0.1945, 0.3783, 0.1951, 0.378, 0.1954, 0.3783, 0.4125, 0.564, 0.4128, 0.564, 0.4128, 0.5647, 0.4125, 0.5648, 0.1951, 0.378, 0.1949, 0.3778, 0.1951, 0.3775, 0.1955, 0.3776, 0.4128, 0.564, 0.4132, 0.5642, 0.4131, 0.5647, 0.4128, 0.5647, 0.1949, 0.3778, 0.1946, 0.3776, 0.1951, 0.3775, 0.4128, 0.5647, 0.4131, 0.5647, 0.4134, 0.5653, 0.4131, 0.5656, 0.4135, 0.5647, 0.4138, 0.5648, 0.4136, 0.5651, 0.4125, 0.5648, 0.4128, 0.5647, 0.4131, 0.5656, 0.4129, 0.5657, 0.4131, 0.5647, 0.4135, 0.5647, 0.4136, 0.5651, 0.4134, 0.5653])
me_sphere_011.materials.append(mat_material)
me_sphere_011.use_remesh_fix_poles = True
me_sphere_011.use_remesh_preserve_attributes = False
me_sphere_011.use_mirror_vertex_groups = False
me_sphere_011.update()
me_plane_002 = bpy.data.meshes.new('Plane.002')
me_plane_002.from_pydata([(-1.478, -1.006, 0.05176), (1.487, -0.9979, -0.0257), (-1.479, 1.002, -0.1092), (1.481, 0.9997, 0.0118), (-1.479, -0.0007501, -0.05333), (-4.552e-05, -1.001, 0.04275), (1.478, -0.001208, -0.06636), (-0.007635, 0.996, 0.1318), (-0.004854, 0.003978, 0.4071), (-1.49, -0.497, 0.07215), (0.7439, -0.99, -0.1081), (1.481, 0.5014, -0.05407), (-0.7443, 0.9988, 0.1143), (-1.48, 0.4997, 0.01978), (-0.7415, -1.002, -0.1029), (1.479, -0.5019, -0.08063), (0.7382, 1.004, 0.05856), (-0.003253, 0.5002, 0.3837), (-0.00105, -0.5046, 0.3034), (-0.7427, 6.708e-05, 0.2774), (0.7373, 0.009458, 0.3037), (0.7402, -0.4995, -0.02219), (-0.7408, -0.4997, 0.06804), (-0.7403, 0.5001, 0.1622), (0.7412, 0.501, 0.2174), (-1.482, -0.7569, 0.1033), (1.109, -1.002, 0.02193), (1.483, 0.7475, -0.04431), (-1.114, 0.9977, 0.08203), (-1.48, 0.2502, 0.05064), (-0.3684, -1.006, -0.03086), (1.481, -0.2501, -0.02925), (0.3681, 0.987, 0.0245), (0.003493, 0.7488, 0.4235), (0.001016, -0.2501, 0.3546), (-1.11, -0.000252, 0.04229), (0.3702, 6.547e-05, 0.3485), (-1.492, -0.2457, 0.04834), (0.3712, -0.9989, 0.03278), (1.479, 0.255, -0.0843), (-0.3702, 1.0, 0.1993), (-1.484, 0.7501, -0.1003), (-1.11, -1.002, -0.02626), (1.477, -0.7411, 0.1108), (1.11, 1.0, 0.008894), (-0.002831, 0.2461, 0.4596), (-0.0007625, -0.7507, 0.1146), (-0.3707, -0.001211, 0.4375), (1.109, -0.003053, 0.006677), (0.7405, -0.2498, 0.1599), (0.7407, -0.7499, 0.03096), (0.3698, -0.4993, 0.159), (1.11, -0.5005, -0.08014), (-0.7403, -0.2506, 0.1225), (-0.7386, -0.7532, 0.0007749), (-1.111, -0.5012, -0.05808), (-0.369, -0.4934, 0.08141), (-0.7422, 0.7471, 0.1862), (-0.743, 0.256, 0.2574), (-1.11, 0.4982, 0.05903), (-0.3729, 0.4988, 0.3979), (0.736, 0.758, 0.257), (0.7388, 0.248, 0.2551), (0.3699, 0.4984, 0.3946), (1.113, 0.4971, 0.1266), (1.112, 0.2457, 0.08242), (0.3685, 0.2488, 0.3368), (0.3702, 0.7503, 0.2464), (-0.3723, 0.2559, 0.4832), (-1.11, 0.2484, -0.03125), (-1.11, 0.7518, -0.07621), (-0.3682, -0.7497, -0.04983), (-1.109, -0.7546, 0.06556), (-1.114, -0.2468, 0.1265), (1.113, -0.7559, -0.04399), (0.3707, -0.752, 0.052), (0.3695, -0.2496, 0.3338), (1.117, -0.2595, 0.1572), (-0.3715, -0.2551, 0.3918), (-0.3697, 0.7515, 0.2791), (1.112, 0.7529, 0.01895)], [], [(80, 27, 3, 44), (79, 33, 7, 40), (78, 34, 8, 47), (77, 31, 6, 48), (76, 49, 20, 36), (75, 50, 21, 51), (74, 43, 15, 52), (73, 53, 19, 35), (72, 54, 22, 55), (71, 46, 18, 56), (70, 57, 12, 28), (69, 58, 23, 59), (68, 45, 17, 60), (67, 61, 16, 32), (66, 62, 24, 63), (65, 39, 11, 64), (62, 65, 64, 24), (20, 48, 65, 62), (48, 6, 39, 65), (45, 66, 63, 17), (8, 36, 66, 45), (36, 20, 62, 66), (33, 67, 32, 7), (17, 63, 67, 33), (63, 24, 61, 67), (58, 68, 60, 23), (19, 47, 68, 58), (47, 8, 45, 68), (29, 69, 59, 13), (4, 35, 69, 29), (35, 19, 58, 69), (41, 70, 28, 2), (13, 59, 70, 41), (59, 23, 57, 70), (54, 71, 56, 22), (14, 30, 71, 54), (30, 5, 46, 71), (25, 72, 55, 9), (0, 42, 72, 25), (42, 14, 54, 72), (37, 73, 35, 4), (9, 55, 73, 37), (55, 22, 53, 73), (50, 74, 52, 21), (10, 26, 74, 50), (26, 1, 43, 74), (46, 75, 51, 18), (5, 38, 75, 46), (38, 10, 50, 75), (34, 76, 36, 8), (18, 51, 76, 34), (51, 21, 49, 76), (49, 77, 48, 20), (21, 52, 77, 49), (52, 15, 31, 77), (53, 78, 47, 19), (22, 56, 78, 53), (56, 18, 34, 78), (57, 79, 40, 12), (23, 60, 79, 57), (60, 17, 33, 79), (61, 80, 44, 16), (24, 64, 80, 61), (64, 11, 27, 80)])
me_plane_002.polygons.foreach_set('use_smooth', [True] * 64)
_uv = me_plane_002.uv_layers.new(name='UVMap')
_uv.uv.foreach_set('vector', [0.6655, 0.8553, 0.6626, 0.8156, 0.6901, 0.8162, 0.6901, 0.8566, 0.1026, 0.8749, 0.09388, 0.8362, 0.1322, 0.8346, 0.1301, 0.8749, 0.08808, 0.1509, 0.08968, 0.1911, 0.06208, 0.1905, 0.06075, 0.1511, 0.00948, 0.7076, 0.01896, 0.6657, 0.04435, 0.6666, 0.04143, 0.7076, 0.09115, 0.2309, 0.09824, 0.2693, 0.0668, 0.2701, 0.06537, 0.2307, 0.1522, 0.2288, 0.1535, 0.2688, 0.1301, 0.2676, 0.1227, 0.2294, 0.1747, 0.7913, 0.1802, 0.8291, 0.1478, 0.8291, 0.1488, 0.789, 0.09534, 0.06702, 0.09663, 0.1076, 0.06567, 0.1087, 0.07347, 0.0659, 0.8658, 0.1445, 0.8658, 0.1856, 0.8453, 0.1848, 0.8356, 0.1468, 0.1541, 0.1471, 0.149, 0.189, 0.1173, 0.1907, 0.1234, 0.1481, 0.8662, 0.04736, 0.8607, 0.09091, 0.8378, 0.09091, 0.8357, 0.0504, 0.051, 0.0646, 0.04051, 0.1079, 0.01929, 0.1066, 0.02247, 0.06509, 0.04536, 0.8758, 0.04464, 0.8353, 0.07251, 0.8354, 0.07265, 0.8758, 0.1021, 0.794, 0.1013, 0.7544, 0.1347, 0.7526, 0.1359, 0.7923, 0.04065, 0.2298, 0.04445, 0.2692, 0.02024, 0.2685, 0.01331, 0.2302, 0.6247, 0.8445, 0.5875, 0.8499, 0.5877, 0.8234, 0.6251, 0.817, 0.05333, 0.7521, 0.06097, 0.7092, 0.0824, 0.7108, 0.07911, 0.7523, 0.02834, 0.7519, 0.04143, 0.7076, 0.06097, 0.7092, 0.05333, 0.7521, 0.6251, 0.8729, 0.5864, 0.8756, 0.5875, 0.8499, 0.6247, 0.8445, 0.0357, 0.1909, 0.04065, 0.2298, 0.01331, 0.2302, 0.01275, 0.1894, 0.06208, 0.1905, 0.06537, 0.2307, 0.04065, 0.2298, 0.0357, 0.1909, 0.02614, 0.7924, 0.02834, 0.7519, 0.05333, 0.7521, 0.05021, 0.7934, 0.09388, 0.8362, 0.1021, 0.794, 0.1359, 0.7923, 0.1322, 0.8346, 0.07251, 0.8354, 0.07076, 0.795, 0.1021, 0.794, 0.09388, 0.8362, 0.07076, 0.795, 0.07911, 0.7523, 0.1013, 0.7544, 0.1021, 0.794, 0.058, 0.9132, 0.04536, 0.8758, 0.07265, 0.8758, 0.08591, 0.9126, 0.06567, 0.1087, 0.06075, 0.1511, 0.03309, 0.1509, 0.04051, 0.1079, 0.06075, 0.1511, 0.06208, 0.1905, 0.0357, 0.1909, 0.03309, 0.1509, 0.04708, 0.02522, 0.051, 0.0646, 0.02247, 0.06509, 0.02298, 0.02441, 0.07623, 0.0246, 0.07347, 0.0659, 0.051, 0.0646, 0.04708, 0.02522, 0.07347, 0.0659, 0.06567, 0.1087, 0.04051, 0.1079, 0.051, 0.0646, 0.8637, 0.006343, 0.8662, 0.04736, 0.8357, 0.0504, 0.8386, 0.008056, 0.18, 0.6568, 0.1785, 0.6966, 0.1478, 0.6936, 0.1504, 0.6533, 0.1785, 0.6966, 0.18, 0.7359, 0.1583, 0.7317, 0.1478, 0.6936, 0.1519, 0.1074, 0.1541, 0.1471, 0.1234, 0.1481, 0.1238, 0.1074, 0.1808, 0.1064, 0.1794, 0.1478, 0.1541, 0.1471, 0.1519, 0.1074, 0.1794, 0.1478, 0.1769, 0.1888, 0.149, 0.189, 0.1541, 0.1471, 0.8645, 0.1034, 0.8658, 0.1445, 0.8356, 0.1468, 0.8383, 0.1036, 0.174, 0.02795, 0.1773, 0.06718, 0.1489, 0.06783, 0.147, 0.02762, 0.1773, 0.06718, 0.1808, 0.1064, 0.1519, 0.1074, 0.1489, 0.06783, 0.6584, 0.8178, 0.6584, 0.8582, 0.631, 0.8551, 0.6301, 0.8158, 0.1218, 0.0259, 0.1278, 0.06567, 0.09534, 0.06702, 0.09728, 0.02492, 0.1278, 0.06567, 0.1238, 0.1074, 0.09663, 0.1076, 0.09534, 0.06702, 0.1792, 0.75, 0.1747, 0.7913, 0.1488, 0.789, 0.1529, 0.7482, 0.1828, 0.268, 0.1801, 0.3093, 0.1576, 0.3085, 0.1535, 0.2688, 0.1801, 0.3093, 0.1822, 0.3499, 0.1512, 0.3499, 0.1576, 0.3085, 0.149, 0.189, 0.1522, 0.2288, 0.1227, 0.2294, 0.1173, 0.1907, 0.1769, 0.1888, 0.1778, 0.2291, 0.1522, 0.2288, 0.149, 0.189, 0.1778, 0.2291, 0.1828, 0.268, 0.1535, 0.2688, 0.1522, 0.2288, 0.08968, 0.1911, 0.09115, 0.2309, 0.06537, 0.2307, 0.06208, 0.1905, 0.1173, 0.1907, 0.1227, 0.2294, 0.09115, 0.2309, 0.08968, 0.1911, 0.1227, 0.2294, 0.1301, 0.2676, 0.09824, 0.2693, 0.09115, 0.2309, 0.01128, 0.7487, 0.00948, 0.7076, 0.04143, 0.7076, 0.02834, 0.7519, 0.1301, 0.2676, 0.1331, 0.3072, 0.1001, 0.3103, 0.09824, 0.2693, 0.1331, 0.3072, 0.134, 0.3474, 0.1067, 0.3477, 0.1001, 0.3103, 0.09663, 0.1076, 0.08808, 0.1509, 0.06075, 0.1511, 0.06567, 0.1087, 0.1238, 0.1074, 0.1234, 0.1481, 0.08808, 0.1509, 0.09663, 0.1076, 0.1234, 0.1481, 0.1173, 0.1907, 0.08968, 0.1911, 0.08808, 0.1509, 0.108, 0.9141, 0.1026, 0.8749, 0.1301, 0.8749, 0.1354, 0.9144, 0.6941, 0.8591, 0.6986, 0.8159, 0.7199, 0.8158, 0.7199, 0.8576, 0.07265, 0.8758, 0.07251, 0.8354, 0.09388, 0.8362, 0.1026, 0.8749, 0.1013, 0.7544, 0.1121, 0.7105, 0.1359, 0.7115, 0.1347, 0.7526, 0.07911, 0.7523, 0.0824, 0.7108, 0.1121, 0.7105, 0.1013, 0.7544, 0.0824, 0.7108, 0.0911, 0.6684, 0.1138, 0.6693, 0.1121, 0.7105])
me_plane_002.materials.append(mat_material)
me_plane_002.use_remesh_fix_poles = True
me_plane_002.use_remesh_preserve_attributes = False
me_plane_002.use_mirror_vertex_groups = False
me_plane_002.update()

# ---- objects
ob_cube = bpy.data.objects.new('Cube', me_cube)
ob_cylinder = bpy.data.objects.new('Cylinder', me_cylinder)
ob_cylinder_001 = bpy.data.objects.new('Cylinder.001', me_cylinder_001)
ob_sphere = bpy.data.objects.new('Sphere', me_sphere)
ob_sphere_001 = bpy.data.objects.new('Sphere.001', me_sphere_001)
ob_cylinder_002 = bpy.data.objects.new('Cylinder.002', me_cylinder_002)
ob_cylinder_003 = bpy.data.objects.new('Cylinder.003', me_cylinder_003)
ob_sphere_002 = bpy.data.objects.new('Sphere.002', me_sphere_002)
ob_sphere_003 = bpy.data.objects.new('Sphere.003', me_sphere_003)
ob_cylinder_004 = bpy.data.objects.new('Cylinder.004', me_cylinder_004)
ob_cylinder_005 = bpy.data.objects.new('Cylinder.005', me_cylinder_005)
ob_sphere_004 = bpy.data.objects.new('Sphere.004', me_sphere_004)
ob_sphere_005 = bpy.data.objects.new('Sphere.005', me_sphere_005)
ob_cylinder_006 = bpy.data.objects.new('Cylinder.006', me_cylinder_006)
ob_cylinder_007 = bpy.data.objects.new('Cylinder.007', me_cylinder_007)
ob_sphere_006 = bpy.data.objects.new('Sphere.006', me_sphere_006)
ob_sphere_007 = bpy.data.objects.new('Sphere.007', me_sphere_007)
ob_cube_001 = bpy.data.objects.new('Cube.001', me_cube_001)
ob_plane = bpy.data.objects.new('Plane', me_plane)
ob_sphere_011 = bpy.data.objects.new('Sphere.011', me_sphere_011)
ob_plane_002 = bpy.data.objects.new('Plane.002', me_plane_002)

# ---- transforms, parenting, visibility, modifiers, constraints
ob_cube.location = (0.0, 0.0, 0.0)
ob_cube.lock_rotations_4d = False
ob_cube.empty_display_type = 'ARROWS'
ob_cube.lineart.crease_threshold = 0.0
_m = ob_cube.modifiers.new('Mirror', 'MIRROR')
_m.use_clip = True
_m = ob_cube.modifiers.new('Auto Smooth', 'NODES')
_m.node_group = ng_auto_smooth
_gi = [s.identifier for s in ng_auto_smooth.interface.items_tree if s.item_type == 'SOCKET' and s.in_out == 'INPUT']
_m[_gi[1]] = 0.8692  # Angle
ob_cylinder.parent = ob_cube
ob_cylinder.location = (1.381, -0.8842, -1.119)
ob_cylinder.rotation_euler = (0.0, -0.0, -0.5929)
ob_cylinder.lineart.crease_threshold = 0.0
_m = ob_cylinder.modifiers.new('Solidify', 'SOLIDIFY')
_m.nonmanifold_thickness_mode = 'FIXED'
_m.nonmanifold_merge_threshold = 0.0003
_m = ob_cylinder.modifiers.new('Auto Smooth', 'NODES')
_m.node_group = ng_auto_smooth
_gi = [s.identifier for s in ng_auto_smooth.interface.items_tree if s.item_type == 'SOCKET' and s.in_out == 'INPUT']
_m[_gi[1]] = 1.553  # Angle
ob_cylinder_001.parent = ob_cylinder
ob_cylinder_001.matrix_parent_inverse = Matrix(((1.0, -0.0, -0.0, -1.381), (-0.0, 1.0, 0.0, 0.8842), (-0.0, -0.0, 1.0, 1.119), (-0.0, 0.0, -0.0, 1.0)))
ob_cylinder_001.location = (1.414, -0.8836, -1.286)
ob_cylinder_001.rotation_euler = (-1.571, -2.22e-16, 2.22e-16)
ob_cylinder_001.scale = (1.181, 1.181, 0.94)
ob_cylinder_001.lineart.crease_threshold = 0.0
_m = ob_cylinder_001.modifiers.new('Auto Smooth', 'NODES')
_m.node_group = ng_auto_smooth
_gi = [s.identifier for s in ng_auto_smooth.interface.items_tree if s.item_type == 'SOCKET' and s.in_out == 'INPUT']
_m[_gi[1]] = 1.553  # Angle
ob_sphere.parent = ob_cylinder
ob_sphere.matrix_parent_inverse = Matrix(((1.0, -0.0, -0.0, -1.381), (-0.0, 1.0, 0.0, 0.8842), (-0.0, -0.0, 1.0, 1.119), (-0.0, 0.0, -0.0, 1.0)))
ob_sphere.location = (1.414, -0.9358, -1.288)
ob_sphere.rotation_euler = (1.571, -0.0, 0.0)
ob_sphere.scale = (1.333, 1.333, 1.333)
ob_sphere.lineart.crease_threshold = 0.0
ob_sphere_001.parent = ob_cylinder
ob_sphere_001.matrix_parent_inverse = Matrix(((1.0, -0.0, -0.0, -1.381), (-0.0, 1.0, 0.0, 0.8842), (-0.0, -0.0, 1.0, 1.119), (-0.0, 0.0, -0.0, 1.0)))
ob_sphere_001.location = (1.414, -0.8328, -1.288)
ob_sphere_001.rotation_euler = (1.571, -0.0, 0.0)
ob_sphere_001.scale = (1.333, 1.333, 1.333)
ob_sphere_001.lineart.crease_threshold = 0.0
ob_cylinder_002.parent = ob_cube
ob_cylinder_002.location = (1.381, 0.8887, -1.119)
ob_cylinder_002.rotation_euler = (0.0, -0.0, -1.992)
ob_cylinder_002.lineart.crease_threshold = 0.0
_m = ob_cylinder_002.modifiers.new('Solidify', 'SOLIDIFY')
_m.nonmanifold_thickness_mode = 'FIXED'
_m.nonmanifold_merge_threshold = 0.0003
_m = ob_cylinder_002.modifiers.new('Auto Smooth', 'NODES')
_m.node_group = ng_auto_smooth
_gi = [s.identifier for s in ng_auto_smooth.interface.items_tree if s.item_type == 'SOCKET' and s.in_out == 'INPUT']
_m[_gi[1]] = 1.553  # Angle
ob_cylinder_003.parent = ob_cylinder_002
ob_cylinder_003.matrix_parent_inverse = Matrix(((1.0, -0.0, -0.0, -1.381), (-0.0, 1.0, 0.0, 0.8842), (-0.0, -0.0, 1.0, 1.119), (-0.0, 0.0, -0.0, 1.0)))
ob_cylinder_003.location = (1.414, -0.8836, -1.286)
ob_cylinder_003.rotation_euler = (-1.571, -2.22e-16, 2.22e-16)
ob_cylinder_003.scale = (1.181, 1.181, 0.94)
ob_cylinder_003.lineart.crease_threshold = 0.0
_m = ob_cylinder_003.modifiers.new('Auto Smooth', 'NODES')
_m.node_group = ng_auto_smooth
_gi = [s.identifier for s in ng_auto_smooth.interface.items_tree if s.item_type == 'SOCKET' and s.in_out == 'INPUT']
_m[_gi[1]] = 1.553  # Angle
ob_sphere_002.parent = ob_cylinder_002
ob_sphere_002.matrix_parent_inverse = Matrix(((1.0, -0.0, -0.0, -1.381), (-0.0, 1.0, 0.0, 0.8842), (-0.0, -0.0, 1.0, 1.119), (-0.0, 0.0, -0.0, 1.0)))
ob_sphere_002.location = (1.414, -0.9358, -1.288)
ob_sphere_002.rotation_euler = (1.571, -0.0, 0.0)
ob_sphere_002.scale = (1.333, 1.333, 1.333)
ob_sphere_002.lineart.crease_threshold = 0.0
ob_sphere_003.parent = ob_cylinder_002
ob_sphere_003.matrix_parent_inverse = Matrix(((1.0, -0.0, -0.0, -1.381), (-0.0, 1.0, 0.0, 0.8842), (-0.0, -0.0, 1.0, 1.119), (-0.0, 0.0, -0.0, 1.0)))
ob_sphere_003.location = (1.414, -0.8328, -1.288)
ob_sphere_003.rotation_euler = (1.571, -0.0, 0.0)
ob_sphere_003.scale = (1.333, 1.333, 1.333)
ob_sphere_003.lineart.crease_threshold = 0.0
ob_cylinder_004.parent = ob_cube
ob_cylinder_004.location = (-1.388, -0.8842, -1.119)
ob_cylinder_004.rotation_euler = (0.0, -0.0, -1.831)
ob_cylinder_004.lineart.crease_threshold = 0.0
_m = ob_cylinder_004.modifiers.new('Solidify', 'SOLIDIFY')
_m.nonmanifold_thickness_mode = 'FIXED'
_m.nonmanifold_merge_threshold = 0.0003
_m = ob_cylinder_004.modifiers.new('Auto Smooth', 'NODES')
_m.node_group = ng_auto_smooth
_gi = [s.identifier for s in ng_auto_smooth.interface.items_tree if s.item_type == 'SOCKET' and s.in_out == 'INPUT']
_m[_gi[1]] = 1.553  # Angle
ob_cylinder_005.parent = ob_cylinder_004
ob_cylinder_005.matrix_parent_inverse = Matrix(((1.0, -0.0, -0.0, -1.381), (-0.0, 1.0, 0.0, 0.8842), (-0.0, -0.0, 1.0, 1.119), (-0.0, 0.0, -0.0, 1.0)))
ob_cylinder_005.location = (1.414, -0.8836, -1.286)
ob_cylinder_005.rotation_euler = (-1.571, -2.22e-16, 2.22e-16)
ob_cylinder_005.scale = (1.181, 1.181, 0.94)
ob_cylinder_005.lineart.crease_threshold = 0.0
_m = ob_cylinder_005.modifiers.new('Auto Smooth', 'NODES')
_m.node_group = ng_auto_smooth
_gi = [s.identifier for s in ng_auto_smooth.interface.items_tree if s.item_type == 'SOCKET' and s.in_out == 'INPUT']
_m[_gi[1]] = 1.553  # Angle
ob_sphere_004.parent = ob_cylinder_004
ob_sphere_004.matrix_parent_inverse = Matrix(((1.0, -0.0, -0.0, -1.381), (-0.0, 1.0, 0.0, 0.8842), (-0.0, -0.0, 1.0, 1.119), (-0.0, 0.0, -0.0, 1.0)))
ob_sphere_004.location = (1.414, -0.9358, -1.288)
ob_sphere_004.rotation_euler = (1.571, -0.0, 0.0)
ob_sphere_004.scale = (1.333, 1.333, 1.333)
ob_sphere_004.lineart.crease_threshold = 0.0
ob_sphere_005.parent = ob_cylinder_004
ob_sphere_005.matrix_parent_inverse = Matrix(((1.0, -0.0, -0.0, -1.381), (-0.0, 1.0, 0.0, 0.8842), (-0.0, -0.0, 1.0, 1.119), (-0.0, 0.0, -0.0, 1.0)))
ob_sphere_005.location = (1.414, -0.8328, -1.288)
ob_sphere_005.rotation_euler = (1.571, -0.0, 0.0)
ob_sphere_005.scale = (1.333, 1.333, 1.333)
ob_sphere_005.lineart.crease_threshold = 0.0
ob_cylinder_006.parent = ob_cube
ob_cylinder_006.location = (-1.388, 0.8887, -1.119)
ob_cylinder_006.lineart.crease_threshold = 0.0
_m = ob_cylinder_006.modifiers.new('Solidify', 'SOLIDIFY')
_m.nonmanifold_thickness_mode = 'FIXED'
_m.nonmanifold_merge_threshold = 0.0003
_m = ob_cylinder_006.modifiers.new('Auto Smooth', 'NODES')
_m.node_group = ng_auto_smooth
_gi = [s.identifier for s in ng_auto_smooth.interface.items_tree if s.item_type == 'SOCKET' and s.in_out == 'INPUT']
_m[_gi[1]] = 1.553  # Angle
ob_cylinder_007.parent = ob_cylinder_006
ob_cylinder_007.matrix_parent_inverse = Matrix(((1.0, -0.0, -0.0, -1.381), (-0.0, 1.0, 0.0, 0.8842), (-0.0, -0.0, 1.0, 1.119), (-0.0, 0.0, -0.0, 1.0)))
ob_cylinder_007.location = (1.414, -0.8836, -1.286)
ob_cylinder_007.rotation_euler = (-1.571, -2.22e-16, 2.22e-16)
ob_cylinder_007.scale = (1.181, 1.181, 0.94)
ob_cylinder_007.lineart.crease_threshold = 0.0
_m = ob_cylinder_007.modifiers.new('Auto Smooth', 'NODES')
_m.node_group = ng_auto_smooth
_gi = [s.identifier for s in ng_auto_smooth.interface.items_tree if s.item_type == 'SOCKET' and s.in_out == 'INPUT']
_m[_gi[1]] = 1.553  # Angle
ob_sphere_006.parent = ob_cylinder_006
ob_sphere_006.matrix_parent_inverse = Matrix(((1.0, -0.0, -0.0, -1.381), (-0.0, 1.0, 0.0, 0.8842), (-0.0, -0.0, 1.0, 1.119), (-0.0, 0.0, -0.0, 1.0)))
ob_sphere_006.location = (1.414, -0.9358, -1.288)
ob_sphere_006.rotation_euler = (1.571, -0.0, 0.0)
ob_sphere_006.scale = (1.333, 1.333, 1.333)
ob_sphere_006.lineart.crease_threshold = 0.0
ob_sphere_007.parent = ob_cylinder_006
ob_sphere_007.matrix_parent_inverse = Matrix(((1.0, -0.0, -0.0, -1.381), (-0.0, 1.0, 0.0, 0.8842), (-0.0, -0.0, 1.0, 1.119), (-0.0, 0.0, -0.0, 1.0)))
ob_sphere_007.location = (1.414, -0.8328, -1.288)
ob_sphere_007.rotation_euler = (1.571, -0.0, 0.0)
ob_sphere_007.scale = (1.333, 1.333, 1.333)
ob_sphere_007.lineart.crease_threshold = 0.0
ob_cube_001.parent = ob_cube
ob_cube_001.location = (0.0, 0.0, 0.17)
ob_cube_001.lock_rotations_4d = False
ob_cube_001.empty_display_type = 'ARROWS'
ob_cube_001.lineart.crease_threshold = 0.0
_m = ob_cube_001.modifiers.new('Solidify', 'SOLIDIFY')
_m.thickness = 0.02
_m.nonmanifold_thickness_mode = 'FIXED'
_m.nonmanifold_merge_threshold = 0.0003
_m = ob_cube_001.modifiers.new('Auto Smooth', 'NODES')
_m.node_group = ng_auto_smooth
_gi = [s.identifier for s in ng_auto_smooth.interface.items_tree if s.item_type == 'SOCKET' and s.in_out == 'INPUT']
_m[_gi[1]] = 0.8692  # Angle
ob_plane.parent = ob_cube
ob_plane.location = (9.453e-08, -1.242e-08, 0.6551)
ob_plane.rotation_euler = (-0.9451, -0.0, 0.0)
ob_plane.scale = (0.9623, 1.0, 1.0)
ob_plane.lineart.crease_threshold = 0.0
_m = ob_plane.modifiers.new('Mirror', 'MIRROR')
_m.use_clip = True
_m = ob_plane.modifiers.new('Auto Smooth', 'NODES')
_m.node_group = ng_auto_smooth
_gi = [s.identifier for s in ng_auto_smooth.interface.items_tree if s.item_type == 'SOCKET' and s.in_out == 'INPUT']
_m[_gi[1]] = 0.5236  # Angle
ob_sphere_011.location = (1.414, -0.8328, -1.288)
ob_sphere_011.rotation_euler = (1.571, -0.0, 0.0)
ob_sphere_011.scale = (1.333, 1.333, 1.333)
ob_sphere_011.lineart.crease_threshold = 0.0
ob_plane_002.parent = ob_cube
ob_plane_002.location = (9.437e-08, -1.242e-08, 0.562)
ob_plane_002.lineart.crease_threshold = 0.0

# ---- collection membership
col_collection.objects.link(ob_cube)
col_collection.objects.link(ob_cylinder)
col_collection.objects.link(ob_cylinder_001)
col_collection.objects.link(ob_sphere)
col_collection.objects.link(ob_sphere_001)
col_collection.objects.link(ob_cylinder_002)
col_collection.objects.link(ob_cylinder_003)
col_collection.objects.link(ob_sphere_002)
col_collection.objects.link(ob_sphere_003)
col_collection.objects.link(ob_cylinder_004)
col_collection.objects.link(ob_cylinder_005)
col_collection.objects.link(ob_sphere_004)
col_collection.objects.link(ob_sphere_005)
col_collection.objects.link(ob_cylinder_006)
col_collection.objects.link(ob_cylinder_007)
col_collection.objects.link(ob_sphere_006)
col_collection.objects.link(ob_sphere_007)
col_collection.objects.link(ob_cube_001)
col_collection.objects.link(ob_plane)
col_collection.objects.link(ob_sphere_011)
col_collection.objects.link(ob_plane_002)

# ---- scene / render settings (as saved in the file)
scene.frame_start = 1; scene.frame_end = 250; scene.frame_set(2)
scene.render.engine = 'BLENDER_EEVEE_NEXT'
scene.cycles.use_denoising = False
scene.cycles.samples = 128
scene.cycles.sampling_pattern = 'TABULATED_SOBOL'
scene.cycles.use_adaptive_sampling = False
scene.cycles.use_light_tree = False
scene.view_settings.view_transform = 'Filmic'
bpy.context.view_layer.update()

# ---- added for rendering (the .blend has no active camera and no usable light): camera, sun
cam_auto = bpy.data.cameras.new('AutoCamera')
cam_auto.lens = 50.0
cam_auto.sensor_width = 36.0
cam_auto.clip_end = 1000.0
ob_auto_camera = bpy.data.objects.new('AutoCamera', cam_auto)
scene.collection.objects.link(ob_auto_camera)
ob_auto_camera.location = (5.37023, -6.15423, 4.75185)
ob_auto_camera.rotation_euler = (1.09748, -7.21219e-08, 0.694738)
scene.camera = ob_auto_camera
light_auto_sun = bpy.data.lights.new('AutoSun', 'SUN')
light_auto_sun.energy = 3.0
light_auto_sun.angle = 0.0523599
ob_auto_sun = bpy.data.objects.new('AutoSun', light_auto_sun)
scene.collection.objects.link(ob_auto_sun)
ob_auto_sun.rotation_euler = (0.872665, 0.174533, 0.523599)
bpy.context.view_layer.update()
